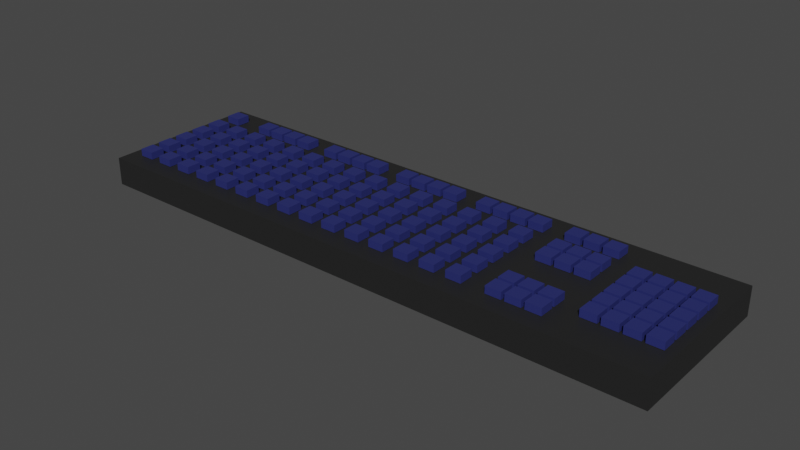 # Source: keyboard.blend  (saved by Blender 3.5.10; exported with 4.5.12 LTS)
import bpy
from mathutils import Matrix  # noqa: F401  (used for matrix-valued properties, if any)

bpy.ops.wm.read_factory_settings(use_empty=True)
scene = bpy.context.scene
scene.name = 'Scene'

# ---- materials (node trees are filled in below, after node groups)
mat_metal = bpy.data.materials.new('metal')
mat_metal.alpha_threshold = 0.0
mat_metal.use_transparent_shadow = False
mat_metal.roughness = 0.5
mat_metal.line_color = (0.0, 0.0, 0.0, 1.0)
mat_keycaps = bpy.data.materials.new('keycaps')
mat_keycaps.use_transparent_shadow = False

# ---- material node trees
mat_metal.use_nodes = True; mat_metal.node_tree.nodes.clear()
_N = mat_metal.node_tree.nodes; _L = mat_metal.node_tree.links
n0 = _N.new('ShaderNodeOutputMaterial'); n0.name = 'Material Output'; n0.location = (300, 300)
n1 = _N.new('ShaderNodeBsdfPrincipled'); n1.name = 'Principled BSDF'; n1.location = (10, 300)
n1.distribution = 'GGX'
n1.subsurface_method = 'RANDOM_WALK_SKIN'
n1.inputs[0].default_value = (0.05497, 0.05497, 0.05497, 1.0)
n1.inputs[1].default_value = 0.7323
n1.inputs[3].default_value = 1.45
n1.inputs[27].default_value = (0.0, 0.0, 0.0, 1.0)
n1.inputs[28].default_value = 1.0
_L.new(n1.outputs[0], n0.inputs[0])
n0.is_active_output = True
mat_keycaps.use_nodes = True; mat_keycaps.node_tree.nodes.clear()
_N = mat_keycaps.node_tree.nodes; _L = mat_keycaps.node_tree.links
n0 = _N.new('ShaderNodeBsdfPrincipled'); n0.name = 'Principled BSDF'; n0.location = (10, 300)
n0.distribution = 'GGX'
n0.subsurface_method = 'RANDOM_WALK_SKIN'
n0.inputs[0].default_value = (0.02111, 0.02708, 0.1424, 1.0)
n0.inputs[3].default_value = 1.45
n0.inputs[27].default_value = (0.0, 0.0, 0.0, 1.0)
n0.inputs[28].default_value = 1.0
n1 = _N.new('ShaderNodeOutputMaterial'); n1.name = 'Material Output'; n1.location = (300, 300)
_L.new(n0.outputs[0], n1.inputs[0])
n1.is_active_output = True

# ---- world
world_world = bpy.data.worlds.new('World'); scene.world = world_world
world_world.use_nodes = True; world_world.node_tree.nodes.clear()
_N = world_world.node_tree.nodes; _L = world_world.node_tree.links
n0 = _N.new('ShaderNodeOutputWorld'); n0.name = 'World Output'; n0.location = (300, 300)
n1 = _N.new('ShaderNodeBackground'); n1.name = 'Background'; n1.location = (10, 300)
n1.inputs[0].default_value = (0.05088, 0.05088, 0.05088, 1.0)
_L.new(n1.outputs[0], n0.inputs[0])
n0.is_active_output = True
world_world.color = (0.05088, 0.05088, 0.05088)
world_world.use_sun_shadow = False
world_world.sun_shadow_jitter_overblur = 0.0

# ---- meshes
me_keyboard = bpy.data.meshes.new('keyboard')
me_keyboard.from_pydata([(-0.1088, 0.03032, 0.004821), (0.1087, 0.03032, 0.004821), (0.1087, -0.03032, 0.004821), (-0.1088, -0.03032, 0.004821), (-0.1088, 0.03032, -0.005636), (0.1087, 0.03032, -0.005636), (0.1087, -0.03032, -0.005636), (-0.1088, -0.03032, -0.005636), (-0.1037, 0.01901, 0.004932), (-0.1037, 0.01901, 0.00764), (-0.1037, 0.02442, 0.004932), (-0.1037, 0.02442, 0.00764), (-0.09795, 0.01901, 0.004932), (-0.09795, 0.01901, 0.00764), (-0.09795, 0.02442, 0.004932), (-0.09795, 0.02442, 0.00764), (0.05129, 0.01901, 0.004932), (0.05129, 0.01901, 0.00764), (0.05129, 0.02442, 0.004932), (0.05129, 0.02442, 0.00764), (0.05703, 0.01901, 0.004932), (0.05703, 0.01901, 0.00764), (0.05703, 0.02442, 0.004932), (0.05703, 0.02442, 0.00764), (0.05818, 0.01901, 0.004932), (0.05818, 0.01901, 0.00764), (0.05818, 0.02442, 0.004932), (0.05818, 0.02442, 0.00764), (0.06392, 0.01901, 0.004932), (0.06392, 0.01901, 0.00764), (0.06392, 0.02442, 0.004932), (0.06392, 0.02442, 0.00764), (0.06507, 0.01901, 0.004932), (0.06507, 0.01901, 0.00764), (0.06507, 0.02442, 0.004932), (0.06507, 0.02442, 0.00764), (0.07081, 0.01901, 0.004932), (0.07081, 0.01901, 0.00764), (0.07081, 0.02442, 0.004932), (0.07081, 0.02442, 0.00764), (-0.1037, 0.008872, 0.004932), (-0.1037, 0.008872, 0.00764), (-0.1037, 0.01428, 0.004932), (-0.1037, 0.01428, 0.00764), (-0.09795, 0.008872, 0.004932), (-0.09795, 0.008872, 0.00764), (-0.09795, 0.01428, 0.004932), (-0.09795, 0.01428, 0.00764), (-0.09364, 0.008872, 0.004932), (-0.09364, 0.008872, 0.00764), (-0.09364, 0.01428, 0.004932), (-0.09364, 0.01428, 0.00764), (-0.0879, 0.008872, 0.004932), (-0.0879, 0.008872, 0.00764), (-0.0879, 0.01428, 0.004932), (-0.0879, 0.01428, 0.00764), (-0.0836, 0.008872, 0.004932), (-0.0836, 0.008872, 0.00764), (-0.0836, 0.01428, 0.004932), (-0.0836, 0.01428, 0.00764), (-0.07786, 0.008872, 0.004932), (-0.07786, 0.008872, 0.00764), (-0.07786, 0.01428, 0.004932), (-0.07786, 0.01428, 0.00764), (-0.07355, 0.008872, 0.004932), (-0.07355, 0.008872, 0.00764), (-0.07355, 0.01428, 0.004932), (-0.07355, 0.01428, 0.00764), (-0.06781, 0.008872, 0.004932), (-0.06781, 0.008872, 0.00764), (-0.06781, 0.01428, 0.004932), (-0.06781, 0.01428, 0.00764), (-0.06351, 0.008872, 0.004932), (-0.06351, 0.008872, 0.00764), (-0.06351, 0.01428, 0.004932), (-0.06351, 0.01428, 0.00764), (-0.05777, 0.008872, 0.004932), (-0.05777, 0.008872, 0.00764), (-0.05777, 0.01428, 0.004932), (-0.05777, 0.01428, 0.00764), (-0.05346, 0.008872, 0.004932), (-0.05346, 0.008872, 0.00764), (-0.05346, 0.01428, 0.004932), (-0.05346, 0.01428, 0.00764), (-0.04772, 0.008872, 0.004932), (-0.04772, 0.008872, 0.00764), (-0.04772, 0.01428, 0.004932), (-0.04772, 0.01428, 0.00764), (-0.04342, 0.008872, 0.004932), (-0.04342, 0.008872, 0.00764), (-0.04342, 0.01428, 0.004932), (-0.04342, 0.01428, 0.00764), (-0.03768, 0.008872, 0.004932), (-0.03768, 0.008872, 0.00764), (-0.03768, 0.01428, 0.004932), (-0.03768, 0.01428, 0.00764), (-0.03337, 0.008872, 0.004932), (-0.03337, 0.008872, 0.00764), (-0.03337, 0.01428, 0.004932), (-0.03337, 0.01428, 0.00764), (-0.02763, 0.008872, 0.004932), (-0.02763, 0.008872, 0.00764), (-0.02763, 0.01428, 0.004932), (-0.02763, 0.01428, 0.00764), (-0.02333, 0.008872, 0.004932), (-0.02333, 0.008872, 0.00764), (-0.02333, 0.01428, 0.004932), (-0.02333, 0.01428, 0.00764), (-0.01759, 0.008872, 0.004932), (-0.01759, 0.008872, 0.00764), (-0.01759, 0.01428, 0.004932), (-0.01759, 0.01428, 0.00764), (-0.01328, 0.008872, 0.004932), (-0.01328, 0.008872, 0.00764), (-0.01328, 0.01428, 0.004932), (-0.01328, 0.01428, 0.00764), (-0.007542, 0.008872, 0.004932), (-0.007542, 0.008872, 0.00764), (-0.007542, 0.01428, 0.004932), (-0.007542, 0.01428, 0.00764), (-0.003237, 0.008872, 0.004932), (-0.003237, 0.008872, 0.00764), (-0.003237, 0.01428, 0.004932), (-0.003237, 0.01428, 0.00764), (0.002503, 0.008872, 0.004932), (0.002503, 0.008872, 0.00764), (0.002503, 0.01428, 0.004932), (0.002503, 0.01428, 0.00764), (0.006808, 0.008872, 0.004932), (0.006808, 0.008872, 0.00764), (0.006808, 0.01428, 0.004932), (0.006808, 0.01428, 0.00764), (0.01255, 0.008872, 0.004932), (0.01255, 0.008872, 0.00764), (0.01255, 0.01428, 0.004932), (0.01255, 0.01428, 0.00764), (0.01685, 0.008872, 0.004932), (0.01685, 0.008872, 0.00764), (0.01685, 0.01428, 0.004932), (0.01685, 0.01428, 0.00764), (0.02259, 0.008872, 0.004932), (0.02259, 0.008872, 0.00764), (0.02259, 0.01428, 0.004932), (0.02259, 0.01428, 0.00764), (0.0269, 0.008872, 0.004932), (0.0269, 0.008872, 0.00764), (0.0269, 0.01428, 0.004932), (0.0269, 0.01428, 0.00764), (0.03264, 0.008872, 0.004932), (0.03264, 0.008872, 0.00764), (0.03264, 0.01428, 0.004932), (0.03264, 0.01428, 0.00764), (0.03694, 0.008872, 0.004932), (0.03694, 0.008872, 0.00764), (0.03694, 0.01428, 0.004932), (0.03694, 0.01428, 0.00764), (0.04268, 0.008872, 0.004932), (0.04268, 0.008872, 0.00764), (0.04268, 0.01428, 0.004932), (0.04268, 0.01428, 0.00764), (-0.1037, 0.0007583, 0.004932), (-0.1037, 0.0007583, 0.00764), (-0.1037, 0.006168, 0.004932), (-0.1037, 0.006168, 0.00764), (-0.09795, 0.0007583, 0.004932), (-0.09795, 0.0007583, 0.00764), (-0.09795, 0.006168, 0.004932), (-0.09795, 0.006168, 0.00764), (-0.09364, 0.0007583, 0.004932), (-0.09364, 0.0007583, 0.00764), (-0.09364, 0.006168, 0.004932), (-0.09364, 0.006168, 0.00764), (-0.0879, 0.0007583, 0.004932), (-0.0879, 0.0007583, 0.00764), (-0.0879, 0.006168, 0.004932), (-0.0879, 0.006168, 0.00764), (-0.0836, 0.0007583, 0.004932), (-0.0836, 0.0007583, 0.00764), (-0.0836, 0.006168, 0.004932), (-0.0836, 0.006168, 0.00764), (-0.07786, 0.0007583, 0.004932), (-0.07786, 0.0007583, 0.00764), (-0.07786, 0.006168, 0.004932), (-0.07786, 0.006168, 0.00764), (-0.07355, 0.0007583, 0.004932), (-0.07355, 0.0007583, 0.00764), (-0.07355, 0.006168, 0.004932), (-0.07355, 0.006168, 0.00764), (-0.06781, 0.0007583, 0.004932), (-0.06781, 0.0007583, 0.00764), (-0.06781, 0.006168, 0.004932), (-0.06781, 0.006168, 0.00764), (-0.06351, 0.0007583, 0.004932), (-0.06351, 0.0007583, 0.00764), (-0.06351, 0.006168, 0.004932), (-0.06351, 0.006168, 0.00764), (-0.05777, 0.0007583, 0.004932), (-0.05777, 0.0007583, 0.00764), (-0.05777, 0.006168, 0.004932), (-0.05777, 0.006168, 0.00764), (-0.05346, 0.0007583, 0.004932), (-0.05346, 0.0007583, 0.00764), (-0.05346, 0.006168, 0.004932), (-0.05346, 0.006168, 0.00764), (-0.04772, 0.0007583, 0.004932), (-0.04772, 0.0007583, 0.00764), (-0.04772, 0.006168, 0.004932), (-0.04772, 0.006168, 0.00764), (-0.04342, 0.0007583, 0.004932), (-0.04342, 0.0007583, 0.00764), (-0.04342, 0.006168, 0.004932), (-0.04342, 0.006168, 0.00764), (-0.03768, 0.0007583, 0.004932), (-0.03768, 0.0007583, 0.00764), (-0.03768, 0.006168, 0.004932), (-0.03768, 0.006168, 0.00764), (-0.03337, 0.0007583, 0.004932), (-0.03337, 0.0007583, 0.00764), (-0.03337, 0.006168, 0.004932), (-0.03337, 0.006168, 0.00764), (-0.02763, 0.0007583, 0.004932), (-0.02763, 0.0007583, 0.00764), (-0.02763, 0.006168, 0.004932), (-0.02763, 0.006168, 0.00764), (-0.02333, 0.0007583, 0.004932), (-0.02333, 0.0007583, 0.00764), (-0.02333, 0.006168, 0.004932), (-0.02333, 0.006168, 0.00764), (-0.01759, 0.0007583, 0.004932), (-0.01759, 0.0007583, 0.00764), (-0.01759, 0.006168, 0.004932), (-0.01759, 0.006168, 0.00764), (-0.01328, 0.0007583, 0.004932), (-0.01328, 0.0007583, 0.00764), (-0.01328, 0.006168, 0.004932), (-0.01328, 0.006168, 0.00764), (-0.007542, 0.0007583, 0.004932), (-0.007542, 0.0007583, 0.00764), (-0.007542, 0.006168, 0.004932), (-0.007542, 0.006168, 0.00764), (-0.003237, 0.0007583, 0.004932), (-0.003237, 0.0007583, 0.00764), (-0.003237, 0.006168, 0.004932), (-0.003237, 0.006168, 0.00764), (0.002503, 0.0007583, 0.004932), (0.002503, 0.0007583, 0.00764), (0.002503, 0.006168, 0.004932), (0.002503, 0.006168, 0.00764), (0.006808, 0.0007583, 0.004932), (0.006808, 0.0007583, 0.00764), (0.006808, 0.006168, 0.004932), (0.006808, 0.006168, 0.00764), (0.01255, 0.0007583, 0.004932), (0.01255, 0.0007583, 0.00764), (0.01255, 0.006168, 0.004932), (0.01255, 0.006168, 0.00764), (0.01685, 0.0007583, 0.004932), (0.01685, 0.0007583, 0.00764), (0.01685, 0.006168, 0.004932), (0.01685, 0.006168, 0.00764), (0.02259, 0.0007583, 0.004932), (0.02259, 0.0007583, 0.00764), (0.02259, 0.006168, 0.004932), (0.02259, 0.006168, 0.00764), (0.0269, 0.0007583, 0.004932), (0.0269, 0.0007583, 0.00764), (0.0269, 0.006168, 0.004932), (0.0269, 0.006168, 0.00764), (0.03264, 0.0007583, 0.004932), (0.03264, 0.0007583, 0.00764), (0.03264, 0.006168, 0.004932), (0.03264, 0.006168, 0.00764), (0.03694, 0.0007583, 0.004932), (0.03694, 0.0007583, 0.00764), (0.03694, 0.006168, 0.004932), (0.03694, 0.006168, 0.00764), (0.04268, 0.0007583, 0.004932), (0.04268, 0.0007583, 0.00764), (0.04268, 0.006168, 0.004932), (0.04268, 0.006168, 0.00764), (-0.1037, -0.007356, 0.004932), (-0.1037, -0.007356, 0.00764), (-0.1037, -0.001946, 0.004932), (-0.1037, -0.001946, 0.00764), (-0.09795, -0.007356, 0.004932), (-0.09795, -0.007356, 0.00764), (-0.09795, -0.001946, 0.004932), (-0.09795, -0.001946, 0.00764), (-0.09364, -0.007356, 0.004932), (-0.09364, -0.007356, 0.00764), (-0.09364, -0.001946, 0.004932), (-0.09364, -0.001946, 0.00764), (-0.0879, -0.007356, 0.004932), (-0.0879, -0.007356, 0.00764), (-0.0879, -0.001946, 0.004932), (-0.0879, -0.001946, 0.00764), (-0.0836, -0.007356, 0.004932), (-0.0836, -0.007356, 0.00764), (-0.0836, -0.001946, 0.004932), (-0.0836, -0.001946, 0.00764), (-0.07786, -0.007356, 0.004932), (-0.07786, -0.007356, 0.00764), (-0.07786, -0.001946, 0.004932), (-0.07786, -0.001946, 0.00764), (-0.07355, -0.007356, 0.004932), (-0.07355, -0.007356, 0.00764), (-0.07355, -0.001946, 0.004932), (-0.07355, -0.001946, 0.00764), (-0.06781, -0.007356, 0.004932), (-0.06781, -0.007356, 0.00764), (-0.06781, -0.001946, 0.004932), (-0.06781, -0.001946, 0.00764), (-0.06351, -0.007356, 0.004932), (-0.06351, -0.007356, 0.00764), (-0.06351, -0.001946, 0.004932), (-0.06351, -0.001946, 0.00764), (-0.05777, -0.007356, 0.004932), (-0.05777, -0.007356, 0.00764), (-0.05777, -0.001946, 0.004932), (-0.05777, -0.001946, 0.00764), (-0.05346, -0.007356, 0.004932), (-0.05346, -0.007356, 0.00764), (-0.05346, -0.001946, 0.004932), (-0.05346, -0.001946, 0.00764), (-0.04772, -0.007356, 0.004932), (-0.04772, -0.007356, 0.00764), (-0.04772, -0.001946, 0.004932), (-0.04772, -0.001946, 0.00764), (-0.04342, -0.007356, 0.004932), (-0.04342, -0.007356, 0.00764), (-0.04342, -0.001946, 0.004932), (-0.04342, -0.001946, 0.00764), (-0.03768, -0.007356, 0.004932), (-0.03768, -0.007356, 0.00764), (-0.03768, -0.001946, 0.004932), (-0.03768, -0.001946, 0.00764), (-0.03337, -0.007356, 0.004932), (-0.03337, -0.007356, 0.00764), (-0.03337, -0.001946, 0.004932), (-0.03337, -0.001946, 0.00764), (-0.02763, -0.007356, 0.004932), (-0.02763, -0.007356, 0.00764), (-0.02763, -0.001946, 0.004932), (-0.02763, -0.001946, 0.00764), (-0.02333, -0.007356, 0.004932), (-0.02333, -0.007356, 0.00764), (-0.02333, -0.001946, 0.004932), (-0.02333, -0.001946, 0.00764), (-0.01759, -0.007356, 0.004932), (-0.01759, -0.007356, 0.00764), (-0.01759, -0.001946, 0.004932), (-0.01759, -0.001946, 0.00764), (-0.01328, -0.007356, 0.004932), (-0.01328, -0.007356, 0.00764), (-0.01328, -0.001946, 0.004932), (-0.01328, -0.001946, 0.00764), (-0.007542, -0.007356, 0.004932), (-0.007542, -0.007356, 0.00764), (-0.007542, -0.001946, 0.004932), (-0.007542, -0.001946, 0.00764), (-0.003237, -0.007356, 0.004932), (-0.003237, -0.007356, 0.00764), (-0.003237, -0.001946, 0.004932), (-0.003237, -0.001946, 0.00764), (0.002503, -0.007356, 0.004932), (0.002503, -0.007356, 0.00764), (0.002503, -0.001946, 0.004932), (0.002503, -0.001946, 0.00764), (0.006808, -0.007356, 0.004932), (0.006808, -0.007356, 0.00764), (0.006808, -0.001946, 0.004932), (0.006808, -0.001946, 0.00764), (0.01255, -0.007356, 0.004932), (0.01255, -0.007356, 0.00764), (0.01255, -0.001946, 0.004932), (0.01255, -0.001946, 0.00764), (0.01685, -0.007356, 0.004932), (0.01685, -0.007356, 0.00764), (0.01685, -0.001946, 0.004932), (0.01685, -0.001946, 0.00764), (0.02259, -0.007356, 0.004932), (0.02259, -0.007356, 0.00764), (0.02259, -0.001946, 0.004932), (0.02259, -0.001946, 0.00764), (0.0269, -0.007356, 0.004932), (0.0269, -0.007356, 0.00764), (0.0269, -0.001946, 0.004932), (0.0269, -0.001946, 0.00764), (0.03264, -0.007356, 0.004932), (0.03264, -0.007356, 0.00764), (0.03264, -0.001946, 0.004932), (0.03264, -0.001946, 0.00764), (0.03694, -0.007356, 0.004932), (0.03694, -0.007356, 0.00764), (0.03694, -0.001946, 0.004932), (0.03694, -0.001946, 0.00764), (0.04268, -0.007356, 0.004932), (0.04268, -0.007356, 0.00764), (0.04268, -0.001946, 0.004932), (0.04268, -0.001946, 0.00764), (-0.1037, -0.01547, 0.004932), (-0.1037, -0.01547, 0.00764), (-0.1037, -0.01006, 0.004932), (-0.1037, -0.01006, 0.00764), (-0.09795, -0.01547, 0.004932), (-0.09795, -0.01547, 0.00764), (-0.09795, -0.01006, 0.004932), (-0.09795, -0.01006, 0.00764), (-0.09364, -0.01547, 0.004932), (-0.09364, -0.01547, 0.00764), (-0.09364, -0.01006, 0.004932), (-0.09364, -0.01006, 0.00764), (-0.0879, -0.01547, 0.004932), (-0.0879, -0.01547, 0.00764), (-0.0879, -0.01006, 0.004932), (-0.0879, -0.01006, 0.00764), (-0.0836, -0.01547, 0.004932), (-0.0836, -0.01547, 0.00764), (-0.0836, -0.01006, 0.004932), (-0.0836, -0.01006, 0.00764), (-0.07786, -0.01547, 0.004932), (-0.07786, -0.01547, 0.00764), (-0.07786, -0.01006, 0.004932), (-0.07786, -0.01006, 0.00764), (-0.07355, -0.01547, 0.004932), (-0.07355, -0.01547, 0.00764), (-0.07355, -0.01006, 0.004932), (-0.07355, -0.01006, 0.00764), (-0.06781, -0.01547, 0.004932), (-0.06781, -0.01547, 0.00764), (-0.06781, -0.01006, 0.004932), (-0.06781, -0.01006, 0.00764), (-0.06351, -0.01547, 0.004932), (-0.06351, -0.01547, 0.00764), (-0.06351, -0.01006, 0.004932), (-0.06351, -0.01006, 0.00764), (-0.05777, -0.01547, 0.004932), (-0.05777, -0.01547, 0.00764), (-0.05777, -0.01006, 0.004932), (-0.05777, -0.01006, 0.00764), (-0.05346, -0.01547, 0.004932), (-0.05346, -0.01547, 0.00764), (-0.05346, -0.01006, 0.004932), (-0.05346, -0.01006, 0.00764), (-0.04772, -0.01547, 0.004932), (-0.04772, -0.01547, 0.00764), (-0.04772, -0.01006, 0.004932), (-0.04772, -0.01006, 0.00764), (-0.04342, -0.01547, 0.004932), (-0.04342, -0.01547, 0.00764), (-0.04342, -0.01006, 0.004932), (-0.04342, -0.01006, 0.00764), (-0.03768, -0.01547, 0.004932), (-0.03768, -0.01547, 0.00764), (-0.03768, -0.01006, 0.004932), (-0.03768, -0.01006, 0.00764), (-0.03337, -0.01547, 0.004932), (-0.03337, -0.01547, 0.00764), (-0.03337, -0.01006, 0.004932), (-0.03337, -0.01006, 0.00764), (-0.02763, -0.01547, 0.004932), (-0.02763, -0.01547, 0.00764), (-0.02763, -0.01006, 0.004932), (-0.02763, -0.01006, 0.00764), (-0.02333, -0.01547, 0.004932), (-0.02333, -0.01547, 0.00764), (-0.02333, -0.01006, 0.004932), (-0.02333, -0.01006, 0.00764), (-0.01759, -0.01547, 0.004932), (-0.01759, -0.01547, 0.00764), (-0.01759, -0.01006, 0.004932), (-0.01759, -0.01006, 0.00764), (-0.01328, -0.01547, 0.004932), (-0.01328, -0.01547, 0.00764), (-0.01328, -0.01006, 0.004932), (-0.01328, -0.01006, 0.00764), (-0.007542, -0.01547, 0.004932), (-0.007542, -0.01547, 0.00764), (-0.007542, -0.01006, 0.004932), (-0.007542, -0.01006, 0.00764), (-0.003237, -0.01547, 0.004932), (-0.003237, -0.01547, 0.00764), (-0.003237, -0.01006, 0.004932), (-0.003237, -0.01006, 0.00764), (0.002503, -0.01547, 0.004932), (0.002503, -0.01547, 0.00764), (0.002503, -0.01006, 0.004932), (0.002503, -0.01006, 0.00764), (0.006808, -0.01547, 0.004932), (0.006808, -0.01547, 0.00764), (0.006808, -0.01006, 0.004932), (0.006808, -0.01006, 0.00764), (0.01255, -0.01547, 0.004932), (0.01255, -0.01547, 0.00764), (0.01255, -0.01006, 0.004932), (0.01255, -0.01006, 0.00764), (0.01685, -0.01547, 0.004932), (0.01685, -0.01547, 0.00764), (0.01685, -0.01006, 0.004932), (0.01685, -0.01006, 0.00764), (0.02259, -0.01547, 0.004932), (0.02259, -0.01547, 0.00764), (0.02259, -0.01006, 0.004932), (0.02259, -0.01006, 0.00764), (0.0269, -0.01547, 0.004932), (0.0269, -0.01547, 0.00764), (0.0269, -0.01006, 0.004932), (0.0269, -0.01006, 0.00764), (0.03264, -0.01547, 0.004932), (0.03264, -0.01547, 0.00764), (0.03264, -0.01006, 0.004932), (0.03264, -0.01006, 0.00764), (0.03694, -0.01547, 0.004932), (0.03694, -0.01547, 0.00764), (0.03694, -0.01006, 0.004932), (0.03694, -0.01006, 0.00764), (0.04268, -0.01547, 0.004932), (0.04268, -0.01547, 0.00764), (0.04268, -0.01006, 0.004932), (0.04268, -0.01006, 0.00764), (-0.1037, -0.02358, 0.004932), (-0.1037, -0.02358, 0.00764), (-0.1037, -0.01817, 0.004932), (-0.1037, -0.01817, 0.00764), (-0.09795, -0.02358, 0.004932), (-0.09795, -0.02358, 0.00764), (-0.09795, -0.01817, 0.004932), (-0.09795, -0.01817, 0.00764), (-0.09364, -0.02358, 0.004932), (-0.09364, -0.02358, 0.00764), (-0.09364, -0.01817, 0.004932), (-0.09364, -0.01817, 0.00764), (-0.0879, -0.02358, 0.004932), (-0.0879, -0.02358, 0.00764), (-0.0879, -0.01817, 0.004932), (-0.0879, -0.01817, 0.00764), (-0.0836, -0.02358, 0.004932), (-0.0836, -0.02358, 0.00764), (-0.0836, -0.01817, 0.004932), (-0.0836, -0.01817, 0.00764), (-0.07786, -0.02358, 0.004932), (-0.07786, -0.02358, 0.00764), (-0.07786, -0.01817, 0.004932), (-0.07786, -0.01817, 0.00764), (-0.07355, -0.02358, 0.004932), (-0.07355, -0.02358, 0.00764), (-0.07355, -0.01817, 0.004932), (-0.07355, -0.01817, 0.00764), (-0.06781, -0.02358, 0.004932), (-0.06781, -0.02358, 0.00764), (-0.06781, -0.01817, 0.004932), (-0.06781, -0.01817, 0.00764), (-0.06351, -0.02358, 0.004932), (-0.06351, -0.02358, 0.00764), (-0.06351, -0.01817, 0.004932), (-0.06351, -0.01817, 0.00764), (-0.05777, -0.02358, 0.004932), (-0.05777, -0.02358, 0.00764), (-0.05777, -0.01817, 0.004932), (-0.05777, -0.01817, 0.00764), (-0.05346, -0.02358, 0.004932), (-0.05346, -0.02358, 0.00764), (-0.05346, -0.01817, 0.004932), (-0.05346, -0.01817, 0.00764), (-0.04772, -0.02358, 0.004932), (-0.04772, -0.02358, 0.00764), (-0.04772, -0.01817, 0.004932), (-0.04772, -0.01817, 0.00764), (-0.04342, -0.02358, 0.004932), (-0.04342, -0.02358, 0.00764), (-0.04342, -0.01817, 0.004932), (-0.04342, -0.01817, 0.00764), (-0.03768, -0.02358, 0.004932), (-0.03768, -0.02358, 0.00764), (-0.03768, -0.01817, 0.004932), (-0.03768, -0.01817, 0.00764), (-0.03337, -0.02358, 0.004932), (-0.03337, -0.02358, 0.00764), (-0.03337, -0.01817, 0.004932), (-0.03337, -0.01817, 0.00764), (-0.02763, -0.02358, 0.004932), (-0.02763, -0.02358, 0.00764), (-0.02763, -0.01817, 0.004932), (-0.02763, -0.01817, 0.00764), (-0.02333, -0.02358, 0.004932), (-0.02333, -0.02358, 0.00764), (-0.02333, -0.01817, 0.004932), (-0.02333, -0.01817, 0.00764), (-0.01759, -0.02358, 0.004932), (-0.01759, -0.02358, 0.00764), (-0.01759, -0.01817, 0.004932), (-0.01759, -0.01817, 0.00764), (-0.01328, -0.02358, 0.004932), (-0.01328, -0.02358, 0.00764), (-0.01328, -0.01817, 0.004932), (-0.01328, -0.01817, 0.00764), (-0.007542, -0.02358, 0.004932), (-0.007542, -0.02358, 0.00764), (-0.007542, -0.01817, 0.004932), (-0.007542, -0.01817, 0.00764), (-0.003237, -0.02358, 0.004932), (-0.003237, -0.02358, 0.00764), (-0.003237, -0.01817, 0.004932), (-0.003237, -0.01817, 0.00764), (0.002503, -0.02358, 0.004932), (0.002503, -0.02358, 0.00764), (0.002503, -0.01817, 0.004932), (0.002503, -0.01817, 0.00764), (0.006808, -0.02358, 0.004932), (0.006808, -0.02358, 0.00764), (0.006808, -0.01817, 0.004932), (0.006808, -0.01817, 0.00764), (0.01255, -0.02358, 0.004932), (0.01255, -0.02358, 0.00764), (0.01255, -0.01817, 0.004932), (0.01255, -0.01817, 0.00764), (0.01685, -0.02358, 0.004932), (0.01685, -0.02358, 0.00764), (0.01685, -0.01817, 0.004932), (0.01685, -0.01817, 0.00764), (0.02259, -0.02358, 0.004932), (0.02259, -0.02358, 0.00764), (0.02259, -0.01817, 0.004932), (0.02259, -0.01817, 0.00764), (0.0269, -0.02358, 0.004932), (0.0269, -0.02358, 0.00764), (0.0269, -0.01817, 0.004932), (0.0269, -0.01817, 0.00764), (0.03264, -0.02358, 0.004932), (0.03264, -0.02358, 0.00764), (0.03264, -0.01817, 0.004932), (0.03264, -0.01817, 0.00764), (0.03694, -0.02358, 0.004932), (0.03694, -0.02358, 0.00764), (0.03694, -0.01817, 0.004932), (0.03694, -0.01817, 0.00764), (0.04268, -0.02358, 0.004932), (0.04268, -0.02358, 0.00764), (0.04268, -0.01817, 0.004932), (0.04268, -0.01817, 0.00764), (-0.08647, 0.01901, 0.004932), (-0.08647, 0.01901, 0.00764), (-0.08647, 0.02442, 0.004932), (-0.08647, 0.02442, 0.00764), (-0.08073, 0.01901, 0.004932), (-0.08073, 0.01901, 0.00764), (-0.08073, 0.02442, 0.004932), (-0.08073, 0.02442, 0.00764), (-0.07958, 0.01901, 0.004932), (-0.07958, 0.01901, 0.00764), (-0.07958, 0.02442, 0.004932), (-0.07958, 0.02442, 0.00764), (-0.07384, 0.01901, 0.004932), (-0.07384, 0.01901, 0.00764), (-0.07384, 0.02442, 0.004932), (-0.07384, 0.02442, 0.00764), (-0.07269, 0.01901, 0.004932), (-0.07269, 0.01901, 0.00764), (-0.07269, 0.02442, 0.004932), (-0.07269, 0.02442, 0.00764), (-0.06695, 0.01901, 0.004932), (-0.06695, 0.01901, 0.00764), (-0.06695, 0.02442, 0.004932), (-0.06695, 0.02442, 0.00764), (-0.0658, 0.01901, 0.004932), (-0.0658, 0.01901, 0.00764), (-0.0658, 0.02442, 0.004932), (-0.0658, 0.02442, 0.00764), (-0.06006, 0.01901, 0.004932), (-0.06006, 0.01901, 0.00764), (-0.06006, 0.02442, 0.004932), (-0.06006, 0.02442, 0.00764), (-0.05203, 0.01901, 0.004932), (-0.05203, 0.01901, 0.00764), (-0.05203, 0.02442, 0.004932), (-0.05203, 0.02442, 0.00764), (-0.04629, 0.01901, 0.004932), (-0.04629, 0.01901, 0.00764), (-0.04629, 0.02442, 0.004932), (-0.04629, 0.02442, 0.00764), (-0.04514, 0.01901, 0.004932), (-0.04514, 0.01901, 0.00764), (-0.04514, 0.02442, 0.004932), (-0.04514, 0.02442, 0.00764), (-0.0394, 0.01901, 0.004932), (-0.0394, 0.01901, 0.00764), (-0.0394, 0.02442, 0.004932), (-0.0394, 0.02442, 0.00764), (-0.03825, 0.01901, 0.004932), (-0.03825, 0.01901, 0.00764), (-0.03825, 0.02442, 0.004932), (-0.03825, 0.02442, 0.00764), (-0.03251, 0.01901, 0.004932), (-0.03251, 0.01901, 0.00764), (-0.03251, 0.02442, 0.004932), (-0.03251, 0.02442, 0.00764), (-0.03136, 0.01901, 0.004932), (-0.03136, 0.01901, 0.00764), (-0.03136, 0.02442, 0.004932), (-0.03136, 0.02442, 0.00764), (-0.02562, 0.01901, 0.004932), (-0.02562, 0.01901, 0.00764), (-0.02562, 0.02442, 0.004932), (-0.02562, 0.02442, 0.00764), (-0.01759, 0.01901, 0.004932), (-0.01759, 0.01901, 0.00764), (-0.01759, 0.02442, 0.004932), (-0.01759, 0.02442, 0.00764), (-0.01185, 0.01901, 0.004932), (-0.01185, 0.01901, 0.00764), (-0.01185, 0.02442, 0.004932), (-0.01185, 0.02442, 0.00764), (-0.0107, 0.01901, 0.004932), (-0.0107, 0.01901, 0.00764), (-0.0107, 0.02442, 0.004932), (-0.0107, 0.02442, 0.00764), (-0.004959, 0.01901, 0.004932), (-0.004959, 0.01901, 0.00764), (-0.004959, 0.02442, 0.004932), (-0.004959, 0.02442, 0.00764), (-0.003811, 0.01901, 0.004932), (-0.003811, 0.01901, 0.00764), (-0.003811, 0.02442, 0.004932), (-0.003811, 0.02442, 0.00764), (0.001929, 0.01901, 0.004932), (0.001929, 0.01901, 0.00764), (0.001929, 0.02442, 0.004932), (0.001929, 0.02442, 0.00764), (0.003077, 0.01901, 0.004932), (0.003077, 0.01901, 0.00764), (0.003077, 0.02442, 0.004932), (0.003077, 0.02442, 0.00764), (0.008817, 0.01901, 0.004932), (0.008817, 0.01901, 0.00764), (0.008817, 0.02442, 0.004932), (0.008817, 0.02442, 0.00764), (0.01685, 0.01901, 0.004932), (0.01685, 0.01901, 0.00764), (0.01685, 0.02442, 0.004932), (0.01685, 0.02442, 0.00764), (0.02259, 0.01901, 0.004932), (0.02259, 0.01901, 0.00764), (0.02259, 0.02442, 0.004932), (0.02259, 0.02442, 0.00764), (0.02374, 0.01901, 0.004932), (0.02374, 0.01901, 0.00764), (0.02374, 0.02442, 0.004932), (0.02374, 0.02442, 0.00764), (0.02948, 0.01901, 0.004932), (0.02948, 0.01901, 0.00764), (0.02948, 0.02442, 0.004932), (0.02948, 0.02442, 0.00764), (0.03063, 0.01901, 0.004932), (0.03063, 0.01901, 0.00764), (0.03063, 0.02442, 0.004932), (0.03063, 0.02442, 0.00764), (0.03637, 0.01901, 0.004932), (0.03637, 0.01901, 0.00764), (0.03637, 0.02442, 0.004932), (0.03637, 0.02442, 0.00764), (0.03752, 0.01901, 0.004932), (0.03752, 0.01901, 0.00764), (0.03752, 0.02442, 0.004932), (0.03752, 0.02442, 0.00764), (0.04326, 0.01901, 0.004932), (0.04326, 0.01901, 0.00764), (0.04326, 0.02442, 0.004932), (0.04326, 0.02442, 0.00764), (0.05129, 0.008872, 0.004932), (0.05129, 0.008872, 0.00764), (0.05129, 0.01428, 0.004932), (0.05129, 0.01428, 0.00764), (0.05703, 0.008872, 0.004932), (0.05703, 0.008872, 0.00764), (0.05703, 0.01428, 0.004932), (0.05703, 0.01428, 0.00764), (0.05818, 0.008872, 0.004932), (0.05818, 0.008872, 0.00764), (0.05818, 0.01428, 0.004932), (0.05818, 0.01428, 0.00764), (0.06392, 0.008872, 0.004932), (0.06392, 0.008872, 0.00764), (0.06392, 0.01428, 0.004932), (0.06392, 0.01428, 0.00764), (0.06507, 0.008872, 0.004932), (0.06507, 0.008872, 0.00764), (0.06507, 0.01428, 0.004932), (0.06507, 0.01428, 0.00764), (0.07081, 0.008872, 0.004932), (0.07081, 0.008872, 0.00764), (0.07081, 0.01428, 0.004932), (0.07081, 0.01428, 0.00764), (0.05129, 0.002381, 0.004932), (0.05129, 0.002381, 0.00764), (0.05129, 0.00779, 0.004932), (0.05129, 0.00779, 0.00764), (0.05703, 0.002381, 0.004932), (0.05703, 0.002381, 0.00764), (0.05703, 0.00779, 0.004932), (0.05703, 0.00779, 0.00764), (0.05818, 0.002381, 0.004932), (0.05818, 0.002381, 0.00764), (0.05818, 0.00779, 0.004932), (0.05818, 0.00779, 0.00764), (0.06392, 0.002381, 0.004932), (0.06392, 0.002381, 0.00764), (0.06392, 0.00779, 0.004932), (0.06392, 0.00779, 0.00764), (0.06507, 0.002381, 0.004932), (0.06507, 0.002381, 0.00764), (0.06507, 0.00779, 0.004932), (0.06507, 0.00779, 0.00764), (0.07081, 0.002381, 0.004932), (0.07081, 0.002381, 0.00764), (0.07081, 0.00779, 0.004932), (0.07081, 0.00779, 0.00764), (0.05129, -0.01709, 0.004932), (0.05129, -0.01709, 0.00764), (0.05129, -0.01168, 0.004932), (0.05129, -0.01168, 0.00764), (0.05703, -0.01709, 0.004932), (0.05703, -0.01709, 0.00764), (0.05703, -0.01168, 0.004932), (0.05703, -0.01168, 0.00764), (0.05818, -0.01709, 0.004932), (0.05818, -0.01709, 0.00764), (0.05818, -0.01168, 0.004932), (0.05818, -0.01168, 0.00764), (0.06392, -0.01709, 0.004932), (0.06392, -0.01709, 0.00764), (0.06392, -0.01168, 0.004932), (0.06392, -0.01168, 0.00764), (0.06507, -0.01709, 0.004932), (0.06507, -0.01709, 0.00764), (0.06507, -0.01168, 0.004932), (0.06507, -0.01168, 0.00764), (0.07081, -0.01709, 0.004932), (0.07081, -0.01709, 0.00764), (0.07081, -0.01168, 0.004932), (0.07081, -0.01168, 0.00764), (0.05129, -0.02358, 0.004932), (0.05129, -0.02358, 0.00764), (0.05129, -0.01817, 0.004932), (0.05129, -0.01817, 0.00764), (0.05703, -0.02358, 0.004932), (0.05703, -0.02358, 0.00764), (0.05703, -0.01817, 0.004932), (0.05703, -0.01817, 0.00764), (0.05818, -0.02358, 0.004932), (0.05818, -0.02358, 0.00764), (0.05818, -0.01817, 0.004932), (0.05818, -0.01817, 0.00764), (0.06392, -0.02358, 0.004932), (0.06392, -0.02358, 0.00764), (0.06392, -0.01817, 0.004932), (0.06392, -0.01817, 0.00764), (0.06507, -0.02358, 0.004932), (0.06507, -0.02358, 0.00764), (0.06507, -0.01817, 0.004932), (0.06507, -0.01817, 0.00764), (0.07081, -0.02358, 0.004932), (0.07081, -0.02358, 0.00764), (0.07081, -0.01817, 0.004932), (0.07081, -0.01817, 0.00764), (0.07892, 0.008872, 0.004932), (0.07892, 0.008872, 0.00764), (0.07892, 0.01428, 0.004932), (0.07892, 0.01428, 0.00764), (0.08466, 0.008872, 0.004932), (0.08466, 0.008872, 0.00764), (0.08466, 0.01428, 0.004932), (0.08466, 0.01428, 0.00764), (0.08581, 0.008872, 0.004932), (0.08581, 0.008872, 0.00764), (0.08581, 0.01428, 0.004932), (0.08581, 0.01428, 0.00764), (0.09155, 0.008872, 0.004932), (0.09155, 0.008872, 0.00764), (0.09155, 0.01428, 0.004932), (0.09155, 0.01428, 0.00764), (0.0927, 0.008872, 0.004932), (0.0927, 0.008872, 0.00764), (0.0927, 0.01428, 0.004932), (0.0927, 0.01428, 0.00764), (0.09844, 0.008872, 0.004932), (0.09844, 0.008872, 0.00764), (0.09844, 0.01428, 0.004932), (0.09844, 0.01428, 0.00764), (0.09958, 0.008872, 0.004932), (0.09958, 0.008872, 0.00764), (0.09958, 0.01428, 0.004932), (0.09958, 0.01428, 0.00764), (0.1053, 0.008872, 0.004932), (0.1053, 0.008872, 0.00764), (0.1053, 0.01428, 0.004932), (0.1053, 0.01428, 0.00764), (0.07892, 0.002381, 0.004932), (0.07892, 0.002381, 0.00764), (0.07892, 0.00779, 0.004932), (0.07892, 0.00779, 0.00764), (0.08466, 0.002381, 0.004932), (0.08466, 0.002381, 0.00764), (0.08466, 0.00779, 0.004932), (0.08466, 0.00779, 0.00764), (0.08581, 0.002381, 0.004932), (0.08581, 0.002381, 0.00764), (0.08581, 0.00779, 0.004932), (0.08581, 0.00779, 0.00764), (0.09155, 0.002381, 0.004932), (0.09155, 0.002381, 0.00764), (0.09155, 0.00779, 0.004932), (0.09155, 0.00779, 0.00764), (0.0927, 0.002381, 0.004932), (0.0927, 0.002381, 0.00764), (0.0927, 0.00779, 0.004932), (0.0927, 0.00779, 0.00764), (0.09844, 0.002381, 0.004932), (0.09844, 0.002381, 0.00764), (0.09844, 0.00779, 0.004932), (0.09844, 0.00779, 0.00764), (0.09958, 0.002381, 0.004932), (0.09958, 0.002381, 0.00764), (0.09958, 0.00779, 0.004932), (0.09958, 0.00779, 0.00764), (0.1053, 0.002381, 0.004932), (0.1053, 0.002381, 0.00764), (0.1053, 0.00779, 0.004932), (0.1053, 0.00779, 0.00764), (0.07892, -0.00411, 0.004932), (0.07892, -0.00411, 0.00764), (0.07892, 0.001299, 0.004932), (0.07892, 0.001299, 0.00764), (0.08466, -0.00411, 0.004932), (0.08466, -0.00411, 0.00764), (0.08466, 0.001299, 0.004932), (0.08466, 0.001299, 0.00764), (0.08581, -0.00411, 0.004932), (0.08581, -0.00411, 0.00764), (0.08581, 0.001299, 0.004932), (0.08581, 0.001299, 0.00764), (0.09155, -0.00411, 0.004932), (0.09155, -0.00411, 0.00764), (0.09155, 0.001299, 0.004932), (0.09155, 0.001299, 0.00764), (0.0927, -0.00411, 0.004932), (0.0927, -0.00411, 0.00764), (0.0927, 0.001299, 0.004932), (0.0927, 0.001299, 0.00764), (0.09844, -0.00411, 0.004932), (0.09844, -0.00411, 0.00764), (0.09844, 0.001299, 0.004932), (0.09844, 0.001299, 0.00764), (0.09958, -0.00411, 0.004932), (0.09958, -0.00411, 0.00764), (0.09958, 0.001299, 0.004932), (0.09958, 0.001299, 0.00764), (0.1053, -0.00411, 0.004932), (0.1053, -0.00411, 0.00764), (0.1053, 0.001299, 0.004932), (0.1053, 0.001299, 0.00764), (0.07892, -0.0106, 0.004932), (0.07892, -0.0106, 0.00764), (0.07892, -0.005192, 0.004932), (0.07892, -0.005192, 0.00764), (0.08466, -0.0106, 0.004932), (0.08466, -0.0106, 0.00764), (0.08466, -0.005192, 0.004932), (0.08466, -0.005192, 0.00764), (0.08581, -0.0106, 0.004932), (0.08581, -0.0106, 0.00764), (0.08581, -0.005192, 0.004932), (0.08581, -0.005192, 0.00764), (0.09155, -0.0106, 0.004932), (0.09155, -0.0106, 0.00764), (0.09155, -0.005192, 0.004932), (0.09155, -0.005192, 0.00764), (0.0927, -0.0106, 0.004932), (0.0927, -0.0106, 0.00764), (0.0927, -0.005192, 0.004932), (0.0927, -0.005192, 0.00764), (0.09844, -0.0106, 0.004932), (0.09844, -0.0106, 0.00764), (0.09844, -0.005192, 0.004932), (0.09844, -0.005192, 0.00764), (0.09958, -0.0106, 0.004932), (0.09958, -0.0106, 0.00764), (0.09958, -0.005192, 0.004932), (0.09958, -0.005192, 0.00764), (0.1053, -0.0106, 0.004932), (0.1053, -0.0106, 0.00764), (0.1053, -0.005192, 0.004932), (0.1053, -0.005192, 0.00764), (0.07892, -0.01709, 0.004932), (0.07892, -0.01709, 0.00764), (0.07892, -0.01168, 0.004932), (0.07892, -0.01168, 0.00764), (0.08466, -0.01709, 0.004932), (0.08466, -0.01709, 0.00764), (0.08466, -0.01168, 0.004932), (0.08466, -0.01168, 0.00764), (0.08581, -0.01709, 0.004932), (0.08581, -0.01709, 0.00764), (0.08581, -0.01168, 0.004932), (0.08581, -0.01168, 0.00764), (0.09155, -0.01709, 0.004932), (0.09155, -0.01709, 0.00764), (0.09155, -0.01168, 0.004932), (0.09155, -0.01168, 0.00764), (0.0927, -0.01709, 0.004932), (0.0927, -0.01709, 0.00764), (0.0927, -0.01168, 0.004932), (0.0927, -0.01168, 0.00764), (0.09844, -0.01709, 0.004932), (0.09844, -0.01709, 0.00764), (0.09844, -0.01168, 0.004932), (0.09844, -0.01168, 0.00764), (0.09958, -0.01709, 0.004932), (0.09958, -0.01709, 0.00764), (0.09958, -0.01168, 0.004932), (0.09958, -0.01168, 0.00764), (0.1053, -0.01709, 0.004932), (0.1053, -0.01709, 0.00764), (0.1053, -0.01168, 0.004932), (0.1053, -0.01168, 0.00764)], [], [(2, 3, 7, 6), (0, 1, 5, 4), (3, 0, 4, 7), (1, 2, 6, 5), (4, 5, 6, 7), (0, 3, 2, 1), (8, 9, 11, 10), (10, 11, 15, 14), (14, 15, 13, 12), (12, 13, 9, 8), (15, 11, 9, 13), (16, 17, 19, 18), (18, 19, 23, 22), (22, 23, 21, 20), (20, 21, 17, 16), (23, 19, 17, 21), (24, 25, 27, 26), (26, 27, 31, 30), (30, 31, 29, 28), (28, 29, 25, 24), (31, 27, 25, 29), (32, 33, 35, 34), (34, 35, 39, 38), (38, 39, 37, 36), (36, 37, 33, 32), (39, 35, 33, 37), (40, 41, 43, 42), (42, 43, 47, 46), (46, 47, 45, 44), (44, 45, 41, 40), (47, 43, 41, 45), (48, 49, 51, 50), (50, 51, 55, 54), (54, 55, 53, 52), (52, 53, 49, 48), (55, 51, 49, 53), (56, 57, 59, 58), (58, 59, 63, 62), (62, 63, 61, 60), (60, 61, 57, 56), (63, 59, 57, 61), (64, 65, 67, 66), (66, 67, 71, 70), (70, 71, 69, 68), (68, 69, 65, 64), (71, 67, 65, 69), (72, 73, 75, 74), (74, 75, 79, 78), (78, 79, 77, 76), (76, 77, 73, 72), (79, 75, 73, 77), (80, 81, 83, 82), (82, 83, 87, 86), (86, 87, 85, 84), (84, 85, 81, 80), (87, 83, 81, 85), (88, 89, 91, 90), (90, 91, 95, 94), (94, 95, 93, 92), (92, 93, 89, 88), (95, 91, 89, 93), (96, 97, 99, 98), (98, 99, 103, 102), (102, 103, 101, 100), (100, 101, 97, 96), (103, 99, 97, 101), (104, 105, 107, 106), (106, 107, 111, 110), (110, 111, 109, 108), (108, 109, 105, 104), (111, 107, 105, 109), (112, 113, 115, 114), (114, 115, 119, 118), (118, 119, 117, 116), (116, 117, 113, 112), (119, 115, 113, 117), (120, 121, 123, 122), (122, 123, 127, 126), (126, 127, 125, 124), (124, 125, 121, 120), (127, 123, 121, 125), (128, 129, 131, 130), (130, 131, 135, 134), (134, 135, 133, 132), (132, 133, 129, 128), (135, 131, 129, 133), (136, 137, 139, 138), (138, 139, 143, 142), (142, 143, 141, 140), (140, 141, 137, 136), (143, 139, 137, 141), (144, 145, 147, 146), (146, 147, 151, 150), (150, 151, 149, 148), (148, 149, 145, 144), (151, 147, 145, 149), (152, 153, 155, 154), (154, 155, 159, 158), (158, 159, 157, 156), (156, 157, 153, 152), (159, 155, 153, 157), (160, 161, 163, 162), (162, 163, 167, 166), (166, 167, 165, 164), (164, 165, 161, 160), (167, 163, 161, 165), (168, 169, 171, 170), (170, 171, 175, 174), (174, 175, 173, 172), (172, 173, 169, 168), (175, 171, 169, 173), (176, 177, 179, 178), (178, 179, 183, 182), (182, 183, 181, 180), (180, 181, 177, 176), (183, 179, 177, 181), (184, 185, 187, 186), (186, 187, 191, 190), (190, 191, 189, 188), (188, 189, 185, 184), (191, 187, 185, 189), (192, 193, 195, 194), (194, 195, 199, 198), (198, 199, 197, 196), (196, 197, 193, 192), (199, 195, 193, 197), (200, 201, 203, 202), (202, 203, 207, 206), (206, 207, 205, 204), (204, 205, 201, 200), (207, 203, 201, 205), (208, 209, 211, 210), (210, 211, 215, 214), (214, 215, 213, 212), (212, 213, 209, 208), (215, 211, 209, 213), (216, 217, 219, 218), (218, 219, 223, 222), (222, 223, 221, 220), (220, 221, 217, 216), (223, 219, 217, 221), (224, 225, 227, 226), (226, 227, 231, 230), (230, 231, 229, 228), (228, 229, 225, 224), (231, 227, 225, 229), (232, 233, 235, 234), (234, 235, 239, 238), (238, 239, 237, 236), (236, 237, 233, 232), (239, 235, 233, 237), (240, 241, 243, 242), (242, 243, 247, 246), (246, 247, 245, 244), (244, 245, 241, 240), (247, 243, 241, 245), (248, 249, 251, 250), (250, 251, 255, 254), (254, 255, 253, 252), (252, 253, 249, 248), (255, 251, 249, 253), (256, 257, 259, 258), (258, 259, 263, 262), (262, 263, 261, 260), (260, 261, 257, 256), (263, 259, 257, 261), (264, 265, 267, 266), (266, 267, 271, 270), (270, 271, 269, 268), (268, 269, 265, 264), (271, 267, 265, 269), (272, 273, 275, 274), (274, 275, 279, 278), (278, 279, 277, 276), (276, 277, 273, 272), (279, 275, 273, 277), (280, 281, 283, 282), (282, 283, 287, 286), (286, 287, 285, 284), (284, 285, 281, 280), (287, 283, 281, 285), (288, 289, 291, 290), (290, 291, 295, 294), (294, 295, 293, 292), (292, 293, 289, 288), (295, 291, 289, 293), (296, 297, 299, 298), (298, 299, 303, 302), (302, 303, 301, 300), (300, 301, 297, 296), (303, 299, 297, 301), (304, 305, 307, 306), (306, 307, 311, 310), (310, 311, 309, 308), (308, 309, 305, 304), (311, 307, 305, 309), (312, 313, 315, 314), (314, 315, 319, 318), (318, 319, 317, 316), (316, 317, 313, 312), (319, 315, 313, 317), (320, 321, 323, 322), (322, 323, 327, 326), (326, 327, 325, 324), (324, 325, 321, 320), (327, 323, 321, 325), (328, 329, 331, 330), (330, 331, 335, 334), (334, 335, 333, 332), (332, 333, 329, 328), (335, 331, 329, 333), (336, 337, 339, 338), (338, 339, 343, 342), (342, 343, 341, 340), (340, 341, 337, 336), (343, 339, 337, 341), (344, 345, 347, 346), (346, 347, 351, 350), (350, 351, 349, 348), (348, 349, 345, 344), (351, 347, 345, 349), (352, 353, 355, 354), (354, 355, 359, 358), (358, 359, 357, 356), (356, 357, 353, 352), (359, 355, 353, 357), (360, 361, 363, 362), (362, 363, 367, 366), (366, 367, 365, 364), (364, 365, 361, 360), (367, 363, 361, 365), (368, 369, 371, 370), (370, 371, 375, 374), (374, 375, 373, 372), (372, 373, 369, 368), (375, 371, 369, 373), (376, 377, 379, 378), (378, 379, 383, 382), (382, 383, 381, 380), (380, 381, 377, 376), (383, 379, 377, 381), (384, 385, 387, 386), (386, 387, 391, 390), (390, 391, 389, 388), (388, 389, 385, 384), (391, 387, 385, 389), (392, 393, 395, 394), (394, 395, 399, 398), (398, 399, 397, 396), (396, 397, 393, 392), (399, 395, 393, 397), (400, 401, 403, 402), (402, 403, 407, 406), (406, 407, 405, 404), (404, 405, 401, 400), (407, 403, 401, 405), (408, 409, 411, 410), (410, 411, 415, 414), (414, 415, 413, 412), (412, 413, 409, 408), (415, 411, 409, 413), (416, 417, 419, 418), (418, 419, 423, 422), (422, 423, 421, 420), (420, 421, 417, 416), (423, 419, 417, 421), (424, 425, 427, 426), (426, 427, 431, 430), (430, 431, 429, 428), (428, 429, 425, 424), (431, 427, 425, 429), (432, 433, 435, 434), (434, 435, 439, 438), (438, 439, 437, 436), (436, 437, 433, 432), (439, 435, 433, 437), (440, 441, 443, 442), (442, 443, 447, 446), (446, 447, 445, 444), (444, 445, 441, 440), (447, 443, 441, 445), (448, 449, 451, 450), (450, 451, 455, 454), (454, 455, 453, 452), (452, 453, 449, 448), (455, 451, 449, 453), (456, 457, 459, 458), (458, 459, 463, 462), (462, 463, 461, 460), (460, 461, 457, 456), (463, 459, 457, 461), (464, 465, 467, 466), (466, 467, 471, 470), (470, 471, 469, 468), (468, 469, 465, 464), (471, 467, 465, 469), (472, 473, 475, 474), (474, 475, 479, 478), (478, 479, 477, 476), (476, 477, 473, 472), (479, 475, 473, 477), (480, 481, 483, 482), (482, 483, 487, 486), (486, 487, 485, 484), (484, 485, 481, 480), (487, 483, 481, 485), (488, 489, 491, 490), (490, 491, 495, 494), (494, 495, 493, 492), (492, 493, 489, 488), (495, 491, 489, 493), (496, 497, 499, 498), (498, 499, 503, 502), (502, 503, 501, 500), (500, 501, 497, 496), (503, 499, 497, 501), (504, 505, 507, 506), (506, 507, 511, 510), (510, 511, 509, 508), (508, 509, 505, 504), (511, 507, 505, 509), (512, 513, 515, 514), (514, 515, 519, 518), (518, 519, 517, 516), (516, 517, 513, 512), (519, 515, 513, 517), (520, 521, 523, 522), (522, 523, 527, 526), (526, 527, 525, 524), (524, 525, 521, 520), (527, 523, 521, 525), (528, 529, 531, 530), (530, 531, 535, 534), (534, 535, 533, 532), (532, 533, 529, 528), (535, 531, 529, 533), (536, 537, 539, 538), (538, 539, 543, 542), (542, 543, 541, 540), (540, 541, 537, 536), (543, 539, 537, 541), (544, 545, 547, 546), (546, 547, 551, 550), (550, 551, 549, 548), (548, 549, 545, 544), (551, 547, 545, 549), (552, 553, 555, 554), (554, 555, 559, 558), (558, 559, 557, 556), (556, 557, 553, 552), (559, 555, 553, 557), (560, 561, 563, 562), (562, 563, 567, 566), (566, 567, 565, 564), (564, 565, 561, 560), (567, 563, 561, 565), (568, 569, 571, 570), (570, 571, 575, 574), (574, 575, 573, 572), (572, 573, 569, 568), (575, 571, 569, 573), (576, 577, 579, 578), (578, 579, 583, 582), (582, 583, 581, 580), (580, 581, 577, 576), (583, 579, 577, 581), (584, 585, 587, 586), (586, 587, 591, 590), (590, 591, 589, 588), (588, 589, 585, 584), (591, 587, 585, 589), (592, 593, 595, 594), (594, 595, 599, 598), (598, 599, 597, 596), (596, 597, 593, 592), (599, 595, 593, 597), (600, 601, 603, 602), (602, 603, 607, 606), (606, 607, 605, 604), (604, 605, 601, 600), (607, 603, 601, 605), (608, 609, 611, 610), (610, 611, 615, 614), (614, 615, 613, 612), (612, 613, 609, 608), (615, 611, 609, 613), (616, 617, 619, 618), (618, 619, 623, 622), (622, 623, 621, 620), (620, 621, 617, 616), (623, 619, 617, 621), (624, 625, 627, 626), (626, 627, 631, 630), (630, 631, 629, 628), (628, 629, 625, 624), (631, 627, 625, 629), (632, 633, 635, 634), (634, 635, 639, 638), (638, 639, 637, 636), (636, 637, 633, 632), (639, 635, 633, 637), (640, 641, 643, 642), (642, 643, 647, 646), (646, 647, 645, 644), (644, 645, 641, 640), (647, 643, 641, 645), (648, 649, 651, 650), (650, 651, 655, 654), (654, 655, 653, 652), (652, 653, 649, 648), (655, 651, 649, 653), (656, 657, 659, 658), (658, 659, 663, 662), (662, 663, 661, 660), (660, 661, 657, 656), (663, 659, 657, 661), (664, 665, 667, 666), (666, 667, 671, 670), (670, 671, 669, 668), (668, 669, 665, 664), (671, 667, 665, 669), (672, 673, 675, 674), (674, 675, 679, 678), (678, 679, 677, 676), (676, 677, 673, 672), (679, 675, 673, 677), (680, 681, 683, 682), (682, 683, 687, 686), (686, 687, 685, 684), (684, 685, 681, 680), (687, 683, 681, 685), (688, 689, 691, 690), (690, 691, 695, 694), (694, 695, 693, 692), (692, 693, 689, 688), (695, 691, 689, 693), (696, 697, 699, 698), (698, 699, 703, 702), (702, 703, 701, 700), (700, 701, 697, 696), (703, 699, 697, 701), (704, 705, 707, 706), (706, 707, 711, 710), (710, 711, 709, 708), (708, 709, 705, 704), (711, 707, 705, 709), (712, 713, 715, 714), (714, 715, 719, 718), (718, 719, 717, 716), (716, 717, 713, 712), (719, 715, 713, 717), (720, 721, 723, 722), (722, 723, 727, 726), (726, 727, 725, 724), (724, 725, 721, 720), (727, 723, 721, 725), (728, 729, 731, 730), (730, 731, 735, 734), (734, 735, 733, 732), (732, 733, 729, 728), (735, 731, 729, 733), (736, 737, 739, 738), (738, 739, 743, 742), (742, 743, 741, 740), (740, 741, 737, 736), (743, 739, 737, 741), (744, 745, 747, 746), (746, 747, 751, 750), (750, 751, 749, 748), (748, 749, 745, 744), (751, 747, 745, 749), (752, 753, 755, 754), (754, 755, 759, 758), (758, 759, 757, 756), (756, 757, 753, 752), (759, 755, 753, 757), (760, 761, 763, 762), (762, 763, 767, 766), (766, 767, 765, 764), (764, 765, 761, 760), (767, 763, 761, 765), (768, 769, 771, 770), (770, 771, 775, 774), (774, 775, 773, 772), (772, 773, 769, 768), (775, 771, 769, 773), (776, 777, 779, 778), (778, 779, 783, 782), (782, 783, 781, 780), (780, 781, 777, 776), (783, 779, 777, 781), (784, 785, 787, 786), (786, 787, 791, 790), (790, 791, 789, 788), (788, 789, 785, 784), (791, 787, 785, 789), (792, 793, 795, 794), (794, 795, 799, 798), (798, 799, 797, 796), (796, 797, 793, 792), (799, 795, 793, 797), (800, 801, 803, 802), (802, 803, 807, 806), (806, 807, 805, 804), (804, 805, 801, 800), (807, 803, 801, 805), (808, 809, 811, 810), (810, 811, 815, 814), (814, 815, 813, 812), (812, 813, 809, 808), (815, 811, 809, 813), (816, 817, 819, 818), (818, 819, 823, 822), (822, 823, 821, 820), (820, 821, 817, 816), (823, 819, 817, 821), (824, 825, 827, 826), (826, 827, 831, 830), (830, 831, 829, 828), (828, 829, 825, 824), (831, 827, 825, 829), (832, 833, 835, 834), (834, 835, 839, 838), (838, 839, 837, 836), (836, 837, 833, 832), (839, 835, 833, 837), (840, 841, 843, 842), (842, 843, 847, 846), (846, 847, 845, 844), (844, 845, 841, 840), (847, 843, 841, 845), (848, 849, 851, 850), (850, 851, 855, 854), (854, 855, 853, 852), (852, 853, 849, 848), (855, 851, 849, 853), (856, 857, 859, 858), (858, 859, 863, 862), (862, 863, 861, 860), (860, 861, 857, 856), (863, 859, 857, 861), (864, 865, 867, 866), (866, 867, 871, 870), (870, 871, 869, 868), (868, 869, 865, 864), (871, 867, 865, 869), (872, 873, 875, 874), (874, 875, 879, 878), (878, 879, 877, 876), (876, 877, 873, 872), (879, 875, 873, 877), (880, 881, 883, 882), (882, 883, 887, 886), (886, 887, 885, 884), (884, 885, 881, 880), (887, 883, 881, 885), (888, 889, 891, 890), (890, 891, 895, 894), (894, 895, 893, 892), (892, 893, 889, 888), (895, 891, 889, 893), (896, 897, 899, 898), (898, 899, 903, 902), (902, 903, 901, 900), (900, 901, 897, 896), (903, 899, 897, 901), (904, 905, 907, 906), (906, 907, 911, 910), (910, 911, 909, 908), (908, 909, 905, 904), (911, 907, 905, 909), (912, 913, 915, 914), (914, 915, 919, 918), (918, 919, 917, 916), (916, 917, 913, 912), (919, 915, 913, 917), (920, 921, 923, 922), (922, 923, 927, 926), (926, 927, 925, 924), (924, 925, 921, 920), (927, 923, 921, 925), (928, 929, 931, 930), (930, 931, 935, 934), (934, 935, 933, 932), (932, 933, 929, 928), (935, 931, 929, 933), (936, 937, 939, 938), (938, 939, 943, 942), (942, 943, 941, 940), (940, 941, 937, 936), (943, 939, 937, 941), (944, 945, 947, 946), (946, 947, 951, 950), (950, 951, 949, 948), (948, 949, 945, 944), (951, 947, 945, 949), (952, 953, 955, 954), (954, 955, 959, 958), (958, 959, 957, 956), (956, 957, 953, 952), (959, 955, 953, 957), (960, 961, 963, 962), (962, 963, 967, 966), (966, 967, 965, 964), (964, 965, 961, 960), (967, 963, 961, 965), (968, 969, 971, 970), (970, 971, 975, 974), (974, 975, 973, 972), (972, 973, 969, 968), (975, 971, 969, 973), (976, 977, 979, 978), (978, 979, 983, 982), (982, 983, 981, 980), (980, 981, 977, 976), (983, 979, 977, 981), (984, 985, 987, 986), (986, 987, 991, 990), (990, 991, 989, 988), (988, 989, 985, 984), (991, 987, 985, 989), (992, 993, 995, 994), (994, 995, 999, 998), (998, 999, 997, 996), (996, 997, 993, 992), (999, 995, 993, 997), (1000, 1001, 1003, 1002), (1002, 1003, 1007, 1006), (1006, 1007, 1005, 1004), (1004, 1005, 1001, 1000), (1007, 1003, 1001, 1005), (1008, 1009, 1011, 1010), (1010, 1011, 1015, 1014), (1014, 1015, 1013, 1012), (1012, 1013, 1009, 1008), (1015, 1011, 1009, 1013), (1016, 1017, 1019, 1018), (1018, 1019, 1023, 1022), (1022, 1023, 1021, 1020), (1020, 1021, 1017, 1016), (1023, 1019, 1017, 1021)])
me_keyboard.polygons.foreach_set('material_index', [0, 0, 0, 0, 0, 0, 1, 1, 1, 1, 1, 1, 1, 1, 1, 1, 1, 1, 1, 1, 1, 1, 1, 1, 1, 1, 1, 1, 1, 1, 1, 1, 1, 1, 1, 1, 1, 1, 1, 1, 1, 1, 1, 1, 1, 1, 1, 1, 1, 1, 1, 1, 1, 1, 1, 1, 1, 1, 1, 1, 1, 1, 1, 1, 1, 1, 1, 1, 1, 1, 1, 1, 1, 1, 1, 1, 1, 1, 1, 1, 1, 1, 1, 1, 1, 1, 1, 1, 1, 1, 1, 1, 1, 1, 1, 1, 1, 1, 1, 1, 1, 1, 1, 1, 1, 1, 1, 1, 1, 1, 1, 1, 1, 1, 1, 1, 1, 1, 1, 1, 1, 1, 1, 1, 1, 1, 1, 1, 1, 1, 1, 1, 1, 1, 1, 1, 1, 1, 1, 1, 1, 1, 1, 1, 1, 1, 1, 1, 1, 1, 1, 1, 1, 1, 1, 1, 1, 1, 1, 1, 1, 1, 1, 1, 1, 1, 1, 1, 1, 1, 1, 1, 1, 1, 1, 1, 1, 1, 1, 1, 1, 1, 1, 1, 1, 1, 1, 1, 1, 1, 1, 1, 1, 1, 1, 1, 1, 1, 1, 1, 1, 1, 1, 1, 1, 1, 1, 1, 1, 1, 1, 1, 1, 1, 1, 1, 1, 1, 1, 1, 1, 1, 1, 1, 1, 1, 1, 1, 1, 1, 1, 1, 1, 1, 1, 1, 1, 1, 1, 1, 1, 1, 1, 1, 1, 1, 1, 1, 1, 1, 1, 1, 1, 1, 1, 1, 1, 1, 1, 1, 1, 1, 1, 1, 1, 1, 1, 1, 1, 1, 1, 1, 1, 1, 1, 1, 1, 1, 1, 1, 1, 1, 1, 1, 1, 1, 1, 1, 1, 1, 1, 1, 1, 1, 1, 1, 1, 1, 1, 1, 1, 1, 1, 1, 1, 1, 1, 1, 1, 1, 1, 1, 1, 1, 1, 1, 1, 1, 1, 1, 1, 1, 1, 1, 1, 1, 1, 1, 1, 1, 1, 1, 1, 1, 1, 1, 1, 1, 1, 1, 1, 1, 1, 1, 1, 1, 1, 1, 1, 1, 1, 1, 1, 1, 1, 1, 1, 1, 1, 1, 1, 1, 1, 1, 1, 1, 1, 1, 1, 1, 1, 1, 1, 1, 1, 1, 1, 1, 1, 1, 1, 1, 1, 1, 1, 1, 1, 1, 1, 1, 1, 1, 1, 1, 1, 1, 1, 1, 1, 1, 1, 1, 1, 1, 1, 1, 1, 1, 1, 1, 1, 1, 1, 1, 1, 1, 1, 1, 1, 1, 1, 1, 1, 1, 1, 1, 1, 1, 1, 1, 1, 1, 1, 1, 1, 1, 1, 1, 1, 1, 1, 1, 1, 1, 1, 1, 1, 1, 1, 1, 1, 1, 1, 1, 1, 1, 1, 1, 1, 1, 1, 1, 1, 1, 1, 1, 1, 1, 1, 1, 1, 1, 1, 1, 1, 1, 1, 1, 1, 1, 1, 1, 1, 1, 1, 1, 1, 1, 1, 1, 1, 1, 1, 1, 1, 1, 1, 1, 1, 1, 1, 1, 1, 1, 1, 1, 1, 1, 1, 1, 1, 1, 1, 1, 1, 1, 1, 1, 1, 1, 1, 1, 1, 1, 1, 1, 1, 1, 1, 1, 1, 1, 1, 1, 1, 1, 1, 1, 1, 1, 1, 1, 1, 1, 1, 1, 1, 1, 1, 1, 1, 1, 1, 1, 1, 1, 1, 1, 1, 1, 1, 1, 1, 1, 1, 1, 1, 1, 1, 1, 1, 1, 1, 1, 1, 1, 1, 1, 1, 1, 1, 1, 1, 1, 1, 1, 1, 1, 1, 1, 1, 1, 1, 1, 1, 1, 1, 1, 1, 1, 1, 1, 1, 1, 1, 1, 1, 1, 1, 1, 1, 1, 1, 1, 1, 1, 1, 1, 1, 1, 1, 1, 1, 1, 1, 1, 1, 1, 1, 1, 1, 1, 1, 1, 1, 1, 1, 1, 1, 1, 1])
_uv = me_keyboard.uv_layers.new(name='UVMap')
_uv.uv.foreach_set('vector', [0.8195, 1.0, 0.8195, 0.0, 0.8768, 0.0, 0.8768, 1.0, 0.8811, 1.0, 0.8811, 0.0, 0.9384, 0.0, 0.9384, 1.0, 0.9427, 0.3658, 0.9427, 1.835e-08, 1.0, 1.835e-08, 1.0, 0.3658, 0.9427, 0.7355, 0.9427, 0.3697, 1.0, 0.3697, 1.0, 0.7355, 0.4055, 0.0, 0.4055, 1.0, 6.127e-08, 1.0, 0.0, 0.0, 0.8152, 1.0, 0.4098, 1.0, 0.4098, 0.0, 0.8152, 0.0, 0.375, 0.0, 0.625, 0.0, 0.625, 0.25, 0.375, 0.25, 0.375, 0.25, 0.625, 0.25, 0.625, 0.5, 0.375, 0.5, 0.375, 0.5, 0.625, 0.5, 0.625, 0.75, 0.375, 0.75, 0.375, 0.75, 0.625, 0.75, 0.625, 1.0, 0.375, 1.0, 0.625, 0.5, 0.875, 0.5, 0.875, 0.75, 0.625, 0.75, 0.375, 0.0, 0.625, 0.0, 0.625, 0.25, 0.375, 0.25, 0.375, 0.25, 0.625, 0.25, 0.625, 0.5, 0.375, 0.5, 0.375, 0.5, 0.625, 0.5, 0.625, 0.75, 0.375, 0.75, 0.375, 0.75, 0.625, 0.75, 0.625, 1.0, 0.375, 1.0, 0.625, 0.5, 0.875, 0.5, 0.875, 0.75, 0.625, 0.75, 0.375, 0.0, 0.625, 0.0, 0.625, 0.25, 0.375, 0.25, 0.375, 0.25, 0.625, 0.25, 0.625, 0.5, 0.375, 0.5, 0.375, 0.5, 0.625, 0.5, 0.625, 0.75, 0.375, 0.75, 0.375, 0.75, 0.625, 0.75, 0.625, 1.0, 0.375, 1.0, 0.625, 0.5, 0.875, 0.5, 0.875, 0.75, 0.625, 0.75, 0.375, 0.0, 0.625, 0.0, 0.625, 0.25, 0.375, 0.25, 0.375, 0.25, 0.625, 0.25, 0.625, 0.5, 0.375, 0.5, 0.375, 0.5, 0.625, 0.5, 0.625, 0.75, 0.375, 0.75, 0.375, 0.75, 0.625, 0.75, 0.625, 1.0, 0.375, 1.0, 0.625, 0.5, 0.875, 0.5, 0.875, 0.75, 0.625, 0.75, 0.375, 0.0, 0.625, 0.0, 0.625, 0.25, 0.375, 0.25, 0.375, 0.25, 0.625, 0.25, 0.625, 0.5, 0.375, 0.5, 0.375, 0.5, 0.625, 0.5, 0.625, 0.75, 0.375, 0.75, 0.375, 0.75, 0.625, 0.75, 0.625, 1.0, 0.375, 1.0, 0.625, 0.5, 0.875, 0.5, 0.875, 0.75, 0.625, 0.75, 0.375, 0.0, 0.625, 0.0, 0.625, 0.25, 0.375, 0.25, 0.375, 0.25, 0.625, 0.25, 0.625, 0.5, 0.375, 0.5, 0.375, 0.5, 0.625, 0.5, 0.625, 0.75, 0.375, 0.75, 0.375, 0.75, 0.625, 0.75, 0.625, 1.0, 0.375, 1.0, 0.625, 0.5, 0.875, 0.5, 0.875, 0.75, 0.625, 0.75, 0.375, 0.0, 0.625, 0.0, 0.625, 0.25, 0.375, 0.25, 0.375, 0.25, 0.625, 0.25, 0.625, 0.5, 0.375, 0.5, 0.375, 0.5, 0.625, 0.5, 0.625, 0.75, 0.375, 0.75, 0.375, 0.75, 0.625, 0.75, 0.625, 1.0, 0.375, 1.0, 0.625, 0.5, 0.875, 0.5, 0.875, 0.75, 0.625, 0.75, 0.375, 0.0, 0.625, 0.0, 0.625, 0.25, 0.375, 0.25, 0.375, 0.25, 0.625, 0.25, 0.625, 0.5, 0.375, 0.5, 0.375, 0.5, 0.625, 0.5, 0.625, 0.75, 0.375, 0.75, 0.375, 0.75, 0.625, 0.75, 0.625, 1.0, 0.375, 1.0, 0.625, 0.5, 0.875, 0.5, 0.875, 0.75, 0.625, 0.75, 0.375, 0.0, 0.625, 0.0, 0.625, 0.25, 0.375, 0.25, 0.375, 0.25, 0.625, 0.25, 0.625, 0.5, 0.375, 0.5, 0.375, 0.5, 0.625, 0.5, 0.625, 0.75, 0.375, 0.75, 0.375, 0.75, 0.625, 0.75, 0.625, 1.0, 0.375, 1.0, 0.625, 0.5, 0.875, 0.5, 0.875, 0.75, 0.625, 0.75, 0.375, 0.0, 0.625, 0.0, 0.625, 0.25, 0.375, 0.25, 0.375, 0.25, 0.625, 0.25, 0.625, 0.5, 0.375, 0.5, 0.375, 0.5, 0.625, 0.5, 0.625, 0.75, 0.375, 0.75, 0.375, 0.75, 0.625, 0.75, 0.625, 1.0, 0.375, 1.0, 0.625, 0.5, 0.875, 0.5, 0.875, 0.75, 0.625, 0.75, 0.375, 0.0, 0.625, 0.0, 0.625, 0.25, 0.375, 0.25, 0.375, 0.25, 0.625, 0.25, 0.625, 0.5, 0.375, 0.5, 0.375, 0.5, 0.625, 0.5, 0.625, 0.75, 0.375, 0.75, 0.375, 0.75, 0.625, 0.75, 0.625, 1.0, 0.375, 1.0, 0.625, 0.5, 0.875, 0.5, 0.875, 0.75, 0.625, 0.75, 0.375, 0.0, 0.625, 0.0, 0.625, 0.25, 0.375, 0.25, 0.375, 0.25, 0.625, 0.25, 0.625, 0.5, 0.375, 0.5, 0.375, 0.5, 0.625, 0.5, 0.625, 0.75, 0.375, 0.75, 0.375, 0.75, 0.625, 0.75, 0.625, 1.0, 0.375, 1.0, 0.625, 0.5, 0.875, 0.5, 0.875, 0.75, 0.625, 0.75, 0.375, 0.0, 0.625, 0.0, 0.625, 0.25, 0.375, 0.25, 0.375, 0.25, 0.625, 0.25, 0.625, 0.5, 0.375, 0.5, 0.375, 0.5, 0.625, 0.5, 0.625, 0.75, 0.375, 0.75, 0.375, 0.75, 0.625, 0.75, 0.625, 1.0, 0.375, 1.0, 0.625, 0.5, 0.875, 0.5, 0.875, 0.75, 0.625, 0.75, 0.375, 0.0, 0.625, 0.0, 0.625, 0.25, 0.375, 0.25, 0.375, 0.25, 0.625, 0.25, 0.625, 0.5, 0.375, 0.5, 0.375, 0.5, 0.625, 0.5, 0.625, 0.75, 0.375, 0.75, 0.375, 0.75, 0.625, 0.75, 0.625, 1.0, 0.375, 1.0, 0.625, 0.5, 0.875, 0.5, 0.875, 0.75, 0.625, 0.75, 0.375, 0.0, 0.625, 0.0, 0.625, 0.25, 0.375, 0.25, 0.375, 0.25, 0.625, 0.25, 0.625, 0.5, 0.375, 0.5, 0.375, 0.5, 0.625, 0.5, 0.625, 0.75, 0.375, 0.75, 0.375, 0.75, 0.625, 0.75, 0.625, 1.0, 0.375, 1.0, 0.625, 0.5, 0.875, 0.5, 0.875, 0.75, 0.625, 0.75, 0.375, 0.0, 0.625, 0.0, 0.625, 0.25, 0.375, 0.25, 0.375, 0.25, 0.625, 0.25, 0.625, 0.5, 0.375, 0.5, 0.375, 0.5, 0.625, 0.5, 0.625, 0.75, 0.375, 0.75, 0.375, 0.75, 0.625, 0.75, 0.625, 1.0, 0.375, 1.0, 0.625, 0.5, 0.875, 0.5, 0.875, 0.75, 0.625, 0.75, 0.375, 0.0, 0.625, 0.0, 0.625, 0.25, 0.375, 0.25, 0.375, 0.25, 0.625, 0.25, 0.625, 0.5, 0.375, 0.5, 0.375, 0.5, 0.625, 0.5, 0.625, 0.75, 0.375, 0.75, 0.375, 0.75, 0.625, 0.75, 0.625, 1.0, 0.375, 1.0, 0.625, 0.5, 0.875, 0.5, 0.875, 0.75, 0.625, 0.75, 0.375, 0.0, 0.625, 0.0, 0.625, 0.25, 0.375, 0.25, 0.375, 0.25, 0.625, 0.25, 0.625, 0.5, 0.375, 0.5, 0.375, 0.5, 0.625, 0.5, 0.625, 0.75, 0.375, 0.75, 0.375, 0.75, 0.625, 0.75, 0.625, 1.0, 0.375, 1.0, 0.625, 0.5, 0.875, 0.5, 0.875, 0.75, 0.625, 0.75, 0.375, 0.0, 0.625, 0.0, 0.625, 0.25, 0.375, 0.25, 0.375, 0.25, 0.625, 0.25, 0.625, 0.5, 0.375, 0.5, 0.375, 0.5, 0.625, 0.5, 0.625, 0.75, 0.375, 0.75, 0.375, 0.75, 0.625, 0.75, 0.625, 1.0, 0.375, 1.0, 0.625, 0.5, 0.875, 0.5, 0.875, 0.75, 0.625, 0.75, 0.375, 0.0, 0.625, 0.0, 0.625, 0.25, 0.375, 0.25, 0.375, 0.25, 0.625, 0.25, 0.625, 0.5, 0.375, 0.5, 0.375, 0.5, 0.625, 0.5, 0.625, 0.75, 0.375, 0.75, 0.375, 0.75, 0.625, 0.75, 0.625, 1.0, 0.375, 1.0, 0.625, 0.5, 0.875, 0.5, 0.875, 0.75, 0.625, 0.75, 0.375, 0.0, 0.625, 0.0, 0.625, 0.25, 0.375, 0.25, 0.375, 0.25, 0.625, 0.25, 0.625, 0.5, 0.375, 0.5, 0.375, 0.5, 0.625, 0.5, 0.625, 0.75, 0.375, 0.75, 0.375, 0.75, 0.625, 0.75, 0.625, 1.0, 0.375, 1.0, 0.625, 0.5, 0.875, 0.5, 0.875, 0.75, 0.625, 0.75, 0.375, 0.0, 0.625, 0.0, 0.625, 0.25, 0.375, 0.25, 0.375, 0.25, 0.625, 0.25, 0.625, 0.5, 0.375, 0.5, 0.375, 0.5, 0.625, 0.5, 0.625, 0.75, 0.375, 0.75, 0.375, 0.75, 0.625, 0.75, 0.625, 1.0, 0.375, 1.0, 0.625, 0.5, 0.875, 0.5, 0.875, 0.75, 0.625, 0.75, 0.375, 0.0, 0.625, 0.0, 0.625, 0.25, 0.375, 0.25, 0.375, 0.25, 0.625, 0.25, 0.625, 0.5, 0.375, 0.5, 0.375, 0.5, 0.625, 0.5, 0.625, 0.75, 0.375, 0.75, 0.375, 0.75, 0.625, 0.75, 0.625, 1.0, 0.375, 1.0, 0.625, 0.5, 0.875, 0.5, 0.875, 0.75, 0.625, 0.75, 0.375, 0.0, 0.625, 0.0, 0.625, 0.25, 0.375, 0.25, 0.375, 0.25, 0.625, 0.25, 0.625, 0.5, 0.375, 0.5, 0.375, 0.5, 0.625, 0.5, 0.625, 0.75, 0.375, 0.75, 0.375, 0.75, 0.625, 0.75, 0.625, 1.0, 0.375, 1.0, 0.625, 0.5, 0.875, 0.5, 0.875, 0.75, 0.625, 0.75, 0.375, 0.0, 0.625, 0.0, 0.625, 0.25, 0.375, 0.25, 0.375, 0.25, 0.625, 0.25, 0.625, 0.5, 0.375, 0.5, 0.375, 0.5, 0.625, 0.5, 0.625, 0.75, 0.375, 0.75, 0.375, 0.75, 0.625, 0.75, 0.625, 1.0, 0.375, 1.0, 0.625, 0.5, 0.875, 0.5, 0.875, 0.75, 0.625, 0.75, 0.375, 0.0, 0.625, 0.0, 0.625, 0.25, 0.375, 0.25, 0.375, 0.25, 0.625, 0.25, 0.625, 0.5, 0.375, 0.5, 0.375, 0.5, 0.625, 0.5, 0.625, 0.75, 0.375, 0.75, 0.375, 0.75, 0.625, 0.75, 0.625, 1.0, 0.375, 1.0, 0.625, 0.5, 0.875, 0.5, 0.875, 0.75, 0.625, 0.75, 0.375, 0.0, 0.625, 0.0, 0.625, 0.25, 0.375, 0.25, 0.375, 0.25, 0.625, 0.25, 0.625, 0.5, 0.375, 0.5, 0.375, 0.5, 0.625, 0.5, 0.625, 0.75, 0.375, 0.75, 0.375, 0.75, 0.625, 0.75, 0.625, 1.0, 0.375, 1.0, 0.625, 0.5, 0.875, 0.5, 0.875, 0.75, 0.625, 0.75, 0.375, 0.0, 0.625, 0.0, 0.625, 0.25, 0.375, 0.25, 0.375, 0.25, 0.625, 0.25, 0.625, 0.5, 0.375, 0.5, 0.375, 0.5, 0.625, 0.5, 0.625, 0.75, 0.375, 0.75, 0.375, 0.75, 0.625, 0.75, 0.625, 1.0, 0.375, 1.0, 0.625, 0.5, 0.875, 0.5, 0.875, 0.75, 0.625, 0.75, 0.375, 0.0, 0.625, 0.0, 0.625, 0.25, 0.375, 0.25, 0.375, 0.25, 0.625, 0.25, 0.625, 0.5, 0.375, 0.5, 0.375, 0.5, 0.625, 0.5, 0.625, 0.75, 0.375, 0.75, 0.375, 0.75, 0.625, 0.75, 0.625, 1.0, 0.375, 1.0, 0.625, 0.5, 0.875, 0.5, 0.875, 0.75, 0.625, 0.75, 0.375, 0.0, 0.625, 0.0, 0.625, 0.25, 0.375, 0.25, 0.375, 0.25, 0.625, 0.25, 0.625, 0.5, 0.375, 0.5, 0.375, 0.5, 0.625, 0.5, 0.625, 0.75, 0.375, 0.75, 0.375, 0.75, 0.625, 0.75, 0.625, 1.0, 0.375, 1.0, 0.625, 0.5, 0.875, 0.5, 0.875, 0.75, 0.625, 0.75, 0.375, 0.0, 0.625, 0.0, 0.625, 0.25, 0.375, 0.25, 0.375, 0.25, 0.625, 0.25, 0.625, 0.5, 0.375, 0.5, 0.375, 0.5, 0.625, 0.5, 0.625, 0.75, 0.375, 0.75, 0.375, 0.75, 0.625, 0.75, 0.625, 1.0, 0.375, 1.0, 0.625, 0.5, 0.875, 0.5, 0.875, 0.75, 0.625, 0.75, 0.375, 0.0, 0.625, 0.0, 0.625, 0.25, 0.375, 0.25, 0.375, 0.25, 0.625, 0.25, 0.625, 0.5, 0.375, 0.5, 0.375, 0.5, 0.625, 0.5, 0.625, 0.75, 0.375, 0.75, 0.375, 0.75, 0.625, 0.75, 0.625, 1.0, 0.375, 1.0, 0.625, 0.5, 0.875, 0.5, 0.875, 0.75, 0.625, 0.75, 0.375, 0.0, 0.625, 0.0, 0.625, 0.25, 0.375, 0.25, 0.375, 0.25, 0.625, 0.25, 0.625, 0.5, 0.375, 0.5, 0.375, 0.5, 0.625, 0.5, 0.625, 0.75, 0.375, 0.75, 0.375, 0.75, 0.625, 0.75, 0.625, 1.0, 0.375, 1.0, 0.625, 0.5, 0.875, 0.5, 0.875, 0.75, 0.625, 0.75, 0.375, 0.0, 0.625, 0.0, 0.625, 0.25, 0.375, 0.25, 0.375, 0.25, 0.625, 0.25, 0.625, 0.5, 0.375, 0.5, 0.375, 0.5, 0.625, 0.5, 0.625, 0.75, 0.375, 0.75, 0.375, 0.75, 0.625, 0.75, 0.625, 1.0, 0.375, 1.0, 0.625, 0.5, 0.875, 0.5, 0.875, 0.75, 0.625, 0.75, 0.375, 0.0, 0.625, 0.0, 0.625, 0.25, 0.375, 0.25, 0.375, 0.25, 0.625, 0.25, 0.625, 0.5, 0.375, 0.5, 0.375, 0.5, 0.625, 0.5, 0.625, 0.75, 0.375, 0.75, 0.375, 0.75, 0.625, 0.75, 0.625, 1.0, 0.375, 1.0, 0.625, 0.5, 0.875, 0.5, 0.875, 0.75, 0.625, 0.75, 0.375, 0.0, 0.625, 0.0, 0.625, 0.25, 0.375, 0.25, 0.375, 0.25, 0.625, 0.25, 0.625, 0.5, 0.375, 0.5, 0.375, 0.5, 0.625, 0.5, 0.625, 0.75, 0.375, 0.75, 0.375, 0.75, 0.625, 0.75, 0.625, 1.0, 0.375, 1.0, 0.625, 0.5, 0.875, 0.5, 0.875, 0.75, 0.625, 0.75, 0.375, 0.0, 0.625, 0.0, 0.625, 0.25, 0.375, 0.25, 0.375, 0.25, 0.625, 0.25, 0.625, 0.5, 0.375, 0.5, 0.375, 0.5, 0.625, 0.5, 0.625, 0.75, 0.375, 0.75, 0.375, 0.75, 0.625, 0.75, 0.625, 1.0, 0.375, 1.0, 0.625, 0.5, 0.875, 0.5, 0.875, 0.75, 0.625, 0.75, 0.375, 0.0, 0.625, 0.0, 0.625, 0.25, 0.375, 0.25, 0.375, 0.25, 0.625, 0.25, 0.625, 0.5, 0.375, 0.5, 0.375, 0.5, 0.625, 0.5, 0.625, 0.75, 0.375, 0.75, 0.375, 0.75, 0.625, 0.75, 0.625, 1.0, 0.375, 1.0, 0.625, 0.5, 0.875, 0.5, 0.875, 0.75, 0.625, 0.75, 0.375, 0.0, 0.625, 0.0, 0.625, 0.25, 0.375, 0.25, 0.375, 0.25, 0.625, 0.25, 0.625, 0.5, 0.375, 0.5, 0.375, 0.5, 0.625, 0.5, 0.625, 0.75, 0.375, 0.75, 0.375, 0.75, 0.625, 0.75, 0.625, 1.0, 0.375, 1.0, 0.625, 0.5, 0.875, 0.5, 0.875, 0.75, 0.625, 0.75, 0.375, 0.0, 0.625, 0.0, 0.625, 0.25, 0.375, 0.25, 0.375, 0.25, 0.625, 0.25, 0.625, 0.5, 0.375, 0.5, 0.375, 0.5, 0.625, 0.5, 0.625, 0.75, 0.375, 0.75, 0.375, 0.75, 0.625, 0.75, 0.625, 1.0, 0.375, 1.0, 0.625, 0.5, 0.875, 0.5, 0.875, 0.75, 0.625, 0.75, 0.375, 0.0, 0.625, 0.0, 0.625, 0.25, 0.375, 0.25, 0.375, 0.25, 0.625, 0.25, 0.625, 0.5, 0.375, 0.5, 0.375, 0.5, 0.625, 0.5, 0.625, 0.75, 0.375, 0.75, 0.375, 0.75, 0.625, 0.75, 0.625, 1.0, 0.375, 1.0, 0.625, 0.5, 0.875, 0.5, 0.875, 0.75, 0.625, 0.75, 0.375, 0.0, 0.625, 0.0, 0.625, 0.25, 0.375, 0.25, 0.375, 0.25, 0.625, 0.25, 0.625, 0.5, 0.375, 0.5, 0.375, 0.5, 0.625, 0.5, 0.625, 0.75, 0.375, 0.75, 0.375, 0.75, 0.625, 0.75, 0.625, 1.0, 0.375, 1.0, 0.625, 0.5, 0.875, 0.5, 0.875, 0.75, 0.625, 0.75, 0.375, 0.0, 0.625, 0.0, 0.625, 0.25, 0.375, 0.25, 0.375, 0.25, 0.625, 0.25, 0.625, 0.5, 0.375, 0.5, 0.375, 0.5, 0.625, 0.5, 0.625, 0.75, 0.375, 0.75, 0.375, 0.75, 0.625, 0.75, 0.625, 1.0, 0.375, 1.0, 0.625, 0.5, 0.875, 0.5, 0.875, 0.75, 0.625, 0.75, 0.375, 0.0, 0.625, 0.0, 0.625, 0.25, 0.375, 0.25, 0.375, 0.25, 0.625, 0.25, 0.625, 0.5, 0.375, 0.5, 0.375, 0.5, 0.625, 0.5, 0.625, 0.75, 0.375, 0.75, 0.375, 0.75, 0.625, 0.75, 0.625, 1.0, 0.375, 1.0, 0.625, 0.5, 0.875, 0.5, 0.875, 0.75, 0.625, 0.75, 0.375, 0.0, 0.625, 0.0, 0.625, 0.25, 0.375, 0.25, 0.375, 0.25, 0.625, 0.25, 0.625, 0.5, 0.375, 0.5, 0.375, 0.5, 0.625, 0.5, 0.625, 0.75, 0.375, 0.75, 0.375, 0.75, 0.625, 0.75, 0.625, 1.0, 0.375, 1.0, 0.625, 0.5, 0.875, 0.5, 0.875, 0.75, 0.625, 0.75, 0.375, 0.0, 0.625, 0.0, 0.625, 0.25, 0.375, 0.25, 0.375, 0.25, 0.625, 0.25, 0.625, 0.5, 0.375, 0.5, 0.375, 0.5, 0.625, 0.5, 0.625, 0.75, 0.375, 0.75, 0.375, 0.75, 0.625, 0.75, 0.625, 1.0, 0.375, 1.0, 0.625, 0.5, 0.875, 0.5, 0.875, 0.75, 0.625, 0.75, 0.375, 0.0, 0.625, 0.0, 0.625, 0.25, 0.375, 0.25, 0.375, 0.25, 0.625, 0.25, 0.625, 0.5, 0.375, 0.5, 0.375, 0.5, 0.625, 0.5, 0.625, 0.75, 0.375, 0.75, 0.375, 0.75, 0.625, 0.75, 0.625, 1.0, 0.375, 1.0, 0.625, 0.5, 0.875, 0.5, 0.875, 0.75, 0.625, 0.75, 0.375, 0.0, 0.625, 0.0, 0.625, 0.25, 0.375, 0.25, 0.375, 0.25, 0.625, 0.25, 0.625, 0.5, 0.375, 0.5, 0.375, 0.5, 0.625, 0.5, 0.625, 0.75, 0.375, 0.75, 0.375, 0.75, 0.625, 0.75, 0.625, 1.0, 0.375, 1.0, 0.625, 0.5, 0.875, 0.5, 0.875, 0.75, 0.625, 0.75, 0.375, 0.0, 0.625, 0.0, 0.625, 0.25, 0.375, 0.25, 0.375, 0.25, 0.625, 0.25, 0.625, 0.5, 0.375, 0.5, 0.375, 0.5, 0.625, 0.5, 0.625, 0.75, 0.375, 0.75, 0.375, 0.75, 0.625, 0.75, 0.625, 1.0, 0.375, 1.0, 0.625, 0.5, 0.875, 0.5, 0.875, 0.75, 0.625, 0.75, 0.375, 0.0, 0.625, 0.0, 0.625, 0.25, 0.375, 0.25, 0.375, 0.25, 0.625, 0.25, 0.625, 0.5, 0.375, 0.5, 0.375, 0.5, 0.625, 0.5, 0.625, 0.75, 0.375, 0.75, 0.375, 0.75, 0.625, 0.75, 0.625, 1.0, 0.375, 1.0, 0.625, 0.5, 0.875, 0.5, 0.875, 0.75, 0.625, 0.75, 0.375, 0.0, 0.625, 0.0, 0.625, 0.25, 0.375, 0.25, 0.375, 0.25, 0.625, 0.25, 0.625, 0.5, 0.375, 0.5, 0.375, 0.5, 0.625, 0.5, 0.625, 0.75, 0.375, 0.75, 0.375, 0.75, 0.625, 0.75, 0.625, 1.0, 0.375, 1.0, 0.625, 0.5, 0.875, 0.5, 0.875, 0.75, 0.625, 0.75, 0.375, 0.0, 0.625, 0.0, 0.625, 0.25, 0.375, 0.25, 0.375, 0.25, 0.625, 0.25, 0.625, 0.5, 0.375, 0.5, 0.375, 0.5, 0.625, 0.5, 0.625, 0.75, 0.375, 0.75, 0.375, 0.75, 0.625, 0.75, 0.625, 1.0, 0.375, 1.0, 0.625, 0.5, 0.875, 0.5, 0.875, 0.75, 0.625, 0.75, 0.375, 0.0, 0.625, 0.0, 0.625, 0.25, 0.375, 0.25, 0.375, 0.25, 0.625, 0.25, 0.625, 0.5, 0.375, 0.5, 0.375, 0.5, 0.625, 0.5, 0.625, 0.75, 0.375, 0.75, 0.375, 0.75, 0.625, 0.75, 0.625, 1.0, 0.375, 1.0, 0.625, 0.5, 0.875, 0.5, 0.875, 0.75, 0.625, 0.75, 0.375, 0.0, 0.625, 0.0, 0.625, 0.25, 0.375, 0.25, 0.375, 0.25, 0.625, 0.25, 0.625, 0.5, 0.375, 0.5, 0.375, 0.5, 0.625, 0.5, 0.625, 0.75, 0.375, 0.75, 0.375, 0.75, 0.625, 0.75, 0.625, 1.0, 0.375, 1.0, 0.625, 0.5, 0.875, 0.5, 0.875, 0.75, 0.625, 0.75, 0.375, 0.0, 0.625, 0.0, 0.625, 0.25, 0.375, 0.25, 0.375, 0.25, 0.625, 0.25, 0.625, 0.5, 0.375, 0.5, 0.375, 0.5, 0.625, 0.5, 0.625, 0.75, 0.375, 0.75, 0.375, 0.75, 0.625, 0.75, 0.625, 1.0, 0.375, 1.0, 0.625, 0.5, 0.875, 0.5, 0.875, 0.75, 0.625, 0.75, 0.375, 0.0, 0.625, 0.0, 0.625, 0.25, 0.375, 0.25, 0.375, 0.25, 0.625, 0.25, 0.625, 0.5, 0.375, 0.5, 0.375, 0.5, 0.625, 0.5, 0.625, 0.75, 0.375, 0.75, 0.375, 0.75, 0.625, 0.75, 0.625, 1.0, 0.375, 1.0, 0.625, 0.5, 0.875, 0.5, 0.875, 0.75, 0.625, 0.75, 0.375, 0.0, 0.625, 0.0, 0.625, 0.25, 0.375, 0.25, 0.375, 0.25, 0.625, 0.25, 0.625, 0.5, 0.375, 0.5, 0.375, 0.5, 0.625, 0.5, 0.625, 0.75, 0.375, 0.75, 0.375, 0.75, 0.625, 0.75, 0.625, 1.0, 0.375, 1.0, 0.625, 0.5, 0.875, 0.5, 0.875, 0.75, 0.625, 0.75, 0.375, 0.0, 0.625, 0.0, 0.625, 0.25, 0.375, 0.25, 0.375, 0.25, 0.625, 0.25, 0.625, 0.5, 0.375, 0.5, 0.375, 0.5, 0.625, 0.5, 0.625, 0.75, 0.375, 0.75, 0.375, 0.75, 0.625, 0.75, 0.625, 1.0, 0.375, 1.0, 0.625, 0.5, 0.875, 0.5, 0.875, 0.75, 0.625, 0.75, 0.375, 0.0, 0.625, 0.0, 0.625, 0.25, 0.375, 0.25, 0.375, 0.25, 0.625, 0.25, 0.625, 0.5, 0.375, 0.5, 0.375, 0.5, 0.625, 0.5, 0.625, 0.75, 0.375, 0.75, 0.375, 0.75, 0.625, 0.75, 0.625, 1.0, 0.375, 1.0, 0.625, 0.5, 0.875, 0.5, 0.875, 0.75, 0.625, 0.75, 0.375, 0.0, 0.625, 0.0, 0.625, 0.25, 0.375, 0.25, 0.375, 0.25, 0.625, 0.25, 0.625, 0.5, 0.375, 0.5, 0.375, 0.5, 0.625, 0.5, 0.625, 0.75, 0.375, 0.75, 0.375, 0.75, 0.625, 0.75, 0.625, 1.0, 0.375, 1.0, 0.625, 0.5, 0.875, 0.5, 0.875, 0.75, 0.625, 0.75, 0.375, 0.0, 0.625, 0.0, 0.625, 0.25, 0.375, 0.25, 0.375, 0.25, 0.625, 0.25, 0.625, 0.5, 0.375, 0.5, 0.375, 0.5, 0.625, 0.5, 0.625, 0.75, 0.375, 0.75, 0.375, 0.75, 0.625, 0.75, 0.625, 1.0, 0.375, 1.0, 0.625, 0.5, 0.875, 0.5, 0.875, 0.75, 0.625, 0.75, 0.375, 0.0, 0.625, 0.0, 0.625, 0.25, 0.375, 0.25, 0.375, 0.25, 0.625, 0.25, 0.625, 0.5, 0.375, 0.5, 0.375, 0.5, 0.625, 0.5, 0.625, 0.75, 0.375, 0.75, 0.375, 0.75, 0.625, 0.75, 0.625, 1.0, 0.375, 1.0, 0.625, 0.5, 0.875, 0.5, 0.875, 0.75, 0.625, 0.75, 0.375, 0.0, 0.625, 0.0, 0.625, 0.25, 0.375, 0.25, 0.375, 0.25, 0.625, 0.25, 0.625, 0.5, 0.375, 0.5, 0.375, 0.5, 0.625, 0.5, 0.625, 0.75, 0.375, 0.75, 0.375, 0.75, 0.625, 0.75, 0.625, 1.0, 0.375, 1.0, 0.625, 0.5, 0.875, 0.5, 0.875, 0.75, 0.625, 0.75, 0.375, 0.0, 0.625, 0.0, 0.625, 0.25, 0.375, 0.25, 0.375, 0.25, 0.625, 0.25, 0.625, 0.5, 0.375, 0.5, 0.375, 0.5, 0.625, 0.5, 0.625, 0.75, 0.375, 0.75, 0.375, 0.75, 0.625, 0.75, 0.625, 1.0, 0.375, 1.0, 0.625, 0.5, 0.875, 0.5, 0.875, 0.75, 0.625, 0.75, 0.375, 0.0, 0.625, 0.0, 0.625, 0.25, 0.375, 0.25, 0.375, 0.25, 0.625, 0.25, 0.625, 0.5, 0.375, 0.5, 0.375, 0.5, 0.625, 0.5, 0.625, 0.75, 0.375, 0.75, 0.375, 0.75, 0.625, 0.75, 0.625, 1.0, 0.375, 1.0, 0.625, 0.5, 0.875, 0.5, 0.875, 0.75, 0.625, 0.75, 0.375, 0.0, 0.625, 0.0, 0.625, 0.25, 0.375, 0.25, 0.375, 0.25, 0.625, 0.25, 0.625, 0.5, 0.375, 0.5, 0.375, 0.5, 0.625, 0.5, 0.625, 0.75, 0.375, 0.75, 0.375, 0.75, 0.625, 0.75, 0.625, 1.0, 0.375, 1.0, 0.625, 0.5, 0.875, 0.5, 0.875, 0.75, 0.625, 0.75, 0.375, 0.0, 0.625, 0.0, 0.625, 0.25, 0.375, 0.25, 0.375, 0.25, 0.625, 0.25, 0.625, 0.5, 0.375, 0.5, 0.375, 0.5, 0.625, 0.5, 0.625, 0.75, 0.375, 0.75, 0.375, 0.75, 0.625, 0.75, 0.625, 1.0, 0.375, 1.0, 0.625, 0.5, 0.875, 0.5, 0.875, 0.75, 0.625, 0.75, 0.375, 0.0, 0.625, 0.0, 0.625, 0.25, 0.375, 0.25, 0.375, 0.25, 0.625, 0.25, 0.625, 0.5, 0.375, 0.5, 0.375, 0.5, 0.625, 0.5, 0.625, 0.75, 0.375, 0.75, 0.375, 0.75, 0.625, 0.75, 0.625, 1.0, 0.375, 1.0, 0.625, 0.5, 0.875, 0.5, 0.875, 0.75, 0.625, 0.75, 0.375, 0.0, 0.625, 0.0, 0.625, 0.25, 0.375, 0.25, 0.375, 0.25, 0.625, 0.25, 0.625, 0.5, 0.375, 0.5, 0.375, 0.5, 0.625, 0.5, 0.625, 0.75, 0.375, 0.75, 0.375, 0.75, 0.625, 0.75, 0.625, 1.0, 0.375, 1.0, 0.625, 0.5, 0.875, 0.5, 0.875, 0.75, 0.625, 0.75, 0.375, 0.0, 0.625, 0.0, 0.625, 0.25, 0.375, 0.25, 0.375, 0.25, 0.625, 0.25, 0.625, 0.5, 0.375, 0.5, 0.375, 0.5, 0.625, 0.5, 0.625, 0.75, 0.375, 0.75, 0.375, 0.75, 0.625, 0.75, 0.625, 1.0, 0.375, 1.0, 0.625, 0.5, 0.875, 0.5, 0.875, 0.75, 0.625, 0.75, 0.375, 0.0, 0.625, 0.0, 0.625, 0.25, 0.375, 0.25, 0.375, 0.25, 0.625, 0.25, 0.625, 0.5, 0.375, 0.5, 0.375, 0.5, 0.625, 0.5, 0.625, 0.75, 0.375, 0.75, 0.375, 0.75, 0.625, 0.75, 0.625, 1.0, 0.375, 1.0, 0.625, 0.5, 0.875, 0.5, 0.875, 0.75, 0.625, 0.75, 0.375, 0.0, 0.625, 0.0, 0.625, 0.25, 0.375, 0.25, 0.375, 0.25, 0.625, 0.25, 0.625, 0.5, 0.375, 0.5, 0.375, 0.5, 0.625, 0.5, 0.625, 0.75, 0.375, 0.75, 0.375, 0.75, 0.625, 0.75, 0.625, 1.0, 0.375, 1.0, 0.625, 0.5, 0.875, 0.5, 0.875, 0.75, 0.625, 0.75, 0.375, 0.0, 0.625, 0.0, 0.625, 0.25, 0.375, 0.25, 0.375, 0.25, 0.625, 0.25, 0.625, 0.5, 0.375, 0.5, 0.375, 0.5, 0.625, 0.5, 0.625, 0.75, 0.375, 0.75, 0.375, 0.75, 0.625, 0.75, 0.625, 1.0, 0.375, 1.0, 0.625, 0.5, 0.875, 0.5, 0.875, 0.75, 0.625, 0.75, 0.375, 0.0, 0.625, 0.0, 0.625, 0.25, 0.375, 0.25, 0.375, 0.25, 0.625, 0.25, 0.625, 0.5, 0.375, 0.5, 0.375, 0.5, 0.625, 0.5, 0.625, 0.75, 0.375, 0.75, 0.375, 0.75, 0.625, 0.75, 0.625, 1.0, 0.375, 1.0, 0.625, 0.5, 0.875, 0.5, 0.875, 0.75, 0.625, 0.75, 0.375, 0.0, 0.625, 0.0, 0.625, 0.25, 0.375, 0.25, 0.375, 0.25, 0.625, 0.25, 0.625, 0.5, 0.375, 0.5, 0.375, 0.5, 0.625, 0.5, 0.625, 0.75, 0.375, 0.75, 0.375, 0.75, 0.625, 0.75, 0.625, 1.0, 0.375, 1.0, 0.625, 0.5, 0.875, 0.5, 0.875, 0.75, 0.625, 0.75, 0.375, 0.0, 0.625, 0.0, 0.625, 0.25, 0.375, 0.25, 0.375, 0.25, 0.625, 0.25, 0.625, 0.5, 0.375, 0.5, 0.375, 0.5, 0.625, 0.5, 0.625, 0.75, 0.375, 0.75, 0.375, 0.75, 0.625, 0.75, 0.625, 1.0, 0.375, 1.0, 0.625, 0.5, 0.875, 0.5, 0.875, 0.75, 0.625, 0.75, 0.375, 0.0, 0.625, 0.0, 0.625, 0.25, 0.375, 0.25, 0.375, 0.25, 0.625, 0.25, 0.625, 0.5, 0.375, 0.5, 0.375, 0.5, 0.625, 0.5, 0.625, 0.75, 0.375, 0.75, 0.375, 0.75, 0.625, 0.75, 0.625, 1.0, 0.375, 1.0, 0.625, 0.5, 0.875, 0.5, 0.875, 0.75, 0.625, 0.75, 0.375, 0.0, 0.625, 0.0, 0.625, 0.25, 0.375, 0.25, 0.375, 0.25, 0.625, 0.25, 0.625, 0.5, 0.375, 0.5, 0.375, 0.5, 0.625, 0.5, 0.625, 0.75, 0.375, 0.75, 0.375, 0.75, 0.625, 0.75, 0.625, 1.0, 0.375, 1.0, 0.625, 0.5, 0.875, 0.5, 0.875, 0.75, 0.625, 0.75, 0.375, 0.0, 0.625, 0.0, 0.625, 0.25, 0.375, 0.25, 0.375, 0.25, 0.625, 0.25, 0.625, 0.5, 0.375, 0.5, 0.375, 0.5, 0.625, 0.5, 0.625, 0.75, 0.375, 0.75, 0.375, 0.75, 0.625, 0.75, 0.625, 1.0, 0.375, 1.0, 0.625, 0.5, 0.875, 0.5, 0.875, 0.75, 0.625, 0.75, 0.375, 0.0, 0.625, 0.0, 0.625, 0.25, 0.375, 0.25, 0.375, 0.25, 0.625, 0.25, 0.625, 0.5, 0.375, 0.5, 0.375, 0.5, 0.625, 0.5, 0.625, 0.75, 0.375, 0.75, 0.375, 0.75, 0.625, 0.75, 0.625, 1.0, 0.375, 1.0, 0.625, 0.5, 0.875, 0.5, 0.875, 0.75, 0.625, 0.75, 0.375, 0.0, 0.625, 0.0, 0.625, 0.25, 0.375, 0.25, 0.375, 0.25, 0.625, 0.25, 0.625, 0.5, 0.375, 0.5, 0.375, 0.5, 0.625, 0.5, 0.625, 0.75, 0.375, 0.75, 0.375, 0.75, 0.625, 0.75, 0.625, 1.0, 0.375, 1.0, 0.625, 0.5, 0.875, 0.5, 0.875, 0.75, 0.625, 0.75, 0.375, 0.0, 0.625, 0.0, 0.625, 0.25, 0.375, 0.25, 0.375, 0.25, 0.625, 0.25, 0.625, 0.5, 0.375, 0.5, 0.375, 0.5, 0.625, 0.5, 0.625, 0.75, 0.375, 0.75, 0.375, 0.75, 0.625, 0.75, 0.625, 1.0, 0.375, 1.0, 0.625, 0.5, 0.875, 0.5, 0.875, 0.75, 0.625, 0.75, 0.375, 0.0, 0.625, 0.0, 0.625, 0.25, 0.375, 0.25, 0.375, 0.25, 0.625, 0.25, 0.625, 0.5, 0.375, 0.5, 0.375, 0.5, 0.625, 0.5, 0.625, 0.75, 0.375, 0.75, 0.375, 0.75, 0.625, 0.75, 0.625, 1.0, 0.375, 1.0, 0.625, 0.5, 0.875, 0.5, 0.875, 0.75, 0.625, 0.75, 0.375, 0.0, 0.625, 0.0, 0.625, 0.25, 0.375, 0.25, 0.375, 0.25, 0.625, 0.25, 0.625, 0.5, 0.375, 0.5, 0.375, 0.5, 0.625, 0.5, 0.625, 0.75, 0.375, 0.75, 0.375, 0.75, 0.625, 0.75, 0.625, 1.0, 0.375, 1.0, 0.625, 0.5, 0.875, 0.5, 0.875, 0.75, 0.625, 0.75, 0.375, 0.0, 0.625, 0.0, 0.625, 0.25, 0.375, 0.25, 0.375, 0.25, 0.625, 0.25, 0.625, 0.5, 0.375, 0.5, 0.375, 0.5, 0.625, 0.5, 0.625, 0.75, 0.375, 0.75, 0.375, 0.75, 0.625, 0.75, 0.625, 1.0, 0.375, 1.0, 0.625, 0.5, 0.875, 0.5, 0.875, 0.75, 0.625, 0.75, 0.375, 0.0, 0.625, 0.0, 0.625, 0.25, 0.375, 0.25, 0.375, 0.25, 0.625, 0.25, 0.625, 0.5, 0.375, 0.5, 0.375, 0.5, 0.625, 0.5, 0.625, 0.75, 0.375, 0.75, 0.375, 0.75, 0.625, 0.75, 0.625, 1.0, 0.375, 1.0, 0.625, 0.5, 0.875, 0.5, 0.875, 0.75, 0.625, 0.75, 0.375, 0.0, 0.625, 0.0, 0.625, 0.25, 0.375, 0.25, 0.375, 0.25, 0.625, 0.25, 0.625, 0.5, 0.375, 0.5, 0.375, 0.5, 0.625, 0.5, 0.625, 0.75, 0.375, 0.75, 0.375, 0.75, 0.625, 0.75, 0.625, 1.0, 0.375, 1.0, 0.625, 0.5, 0.875, 0.5, 0.875, 0.75, 0.625, 0.75, 0.375, 0.0, 0.625, 0.0, 0.625, 0.25, 0.375, 0.25, 0.375, 0.25, 0.625, 0.25, 0.625, 0.5, 0.375, 0.5, 0.375, 0.5, 0.625, 0.5, 0.625, 0.75, 0.375, 0.75, 0.375, 0.75, 0.625, 0.75, 0.625, 1.0, 0.375, 1.0, 0.625, 0.5, 0.875, 0.5, 0.875, 0.75, 0.625, 0.75, 0.375, 0.0, 0.625, 0.0, 0.625, 0.25, 0.375, 0.25, 0.375, 0.25, 0.625, 0.25, 0.625, 0.5, 0.375, 0.5, 0.375, 0.5, 0.625, 0.5, 0.625, 0.75, 0.375, 0.75, 0.375, 0.75, 0.625, 0.75, 0.625, 1.0, 0.375, 1.0, 0.625, 0.5, 0.875, 0.5, 0.875, 0.75, 0.625, 0.75, 0.375, 0.0, 0.625, 0.0, 0.625, 0.25, 0.375, 0.25, 0.375, 0.25, 0.625, 0.25, 0.625, 0.5, 0.375, 0.5, 0.375, 0.5, 0.625, 0.5, 0.625, 0.75, 0.375, 0.75, 0.375, 0.75, 0.625, 0.75, 0.625, 1.0, 0.375, 1.0, 0.625, 0.5, 0.875, 0.5, 0.875, 0.75, 0.625, 0.75, 0.375, 0.0, 0.625, 0.0, 0.625, 0.25, 0.375, 0.25, 0.375, 0.25, 0.625, 0.25, 0.625, 0.5, 0.375, 0.5, 0.375, 0.5, 0.625, 0.5, 0.625, 0.75, 0.375, 0.75, 0.375, 0.75, 0.625, 0.75, 0.625, 1.0, 0.375, 1.0, 0.625, 0.5, 0.875, 0.5, 0.875, 0.75, 0.625, 0.75, 0.375, 0.0, 0.625, 0.0, 0.625, 0.25, 0.375, 0.25, 0.375, 0.25, 0.625, 0.25, 0.625, 0.5, 0.375, 0.5, 0.375, 0.5, 0.625, 0.5, 0.625, 0.75, 0.375, 0.75, 0.375, 0.75, 0.625, 0.75, 0.625, 1.0, 0.375, 1.0, 0.625, 0.5, 0.875, 0.5, 0.875, 0.75, 0.625, 0.75, 0.375, 0.0, 0.625, 0.0, 0.625, 0.25, 0.375, 0.25, 0.375, 0.25, 0.625, 0.25, 0.625, 0.5, 0.375, 0.5, 0.375, 0.5, 0.625, 0.5, 0.625, 0.75, 0.375, 0.75, 0.375, 0.75, 0.625, 0.75, 0.625, 1.0, 0.375, 1.0, 0.625, 0.5, 0.875, 0.5, 0.875, 0.75, 0.625, 0.75, 0.375, 0.0, 0.625, 0.0, 0.625, 0.25, 0.375, 0.25, 0.375, 0.25, 0.625, 0.25, 0.625, 0.5, 0.375, 0.5, 0.375, 0.5, 0.625, 0.5, 0.625, 0.75, 0.375, 0.75, 0.375, 0.75, 0.625, 0.75, 0.625, 1.0, 0.375, 1.0, 0.625, 0.5, 0.875, 0.5, 0.875, 0.75, 0.625, 0.75, 0.375, 0.0, 0.625, 0.0, 0.625, 0.25, 0.375, 0.25, 0.375, 0.25, 0.625, 0.25, 0.625, 0.5, 0.375, 0.5, 0.375, 0.5, 0.625, 0.5, 0.625, 0.75, 0.375, 0.75, 0.375, 0.75, 0.625, 0.75, 0.625, 1.0, 0.375, 1.0, 0.625, 0.5, 0.875, 0.5, 0.875, 0.75, 0.625, 0.75, 0.375, 0.0, 0.625, 0.0, 0.625, 0.25, 0.375, 0.25, 0.375, 0.25, 0.625, 0.25, 0.625, 0.5, 0.375, 0.5, 0.375, 0.5, 0.625, 0.5, 0.625, 0.75, 0.375, 0.75, 0.375, 0.75, 0.625, 0.75, 0.625, 1.0, 0.375, 1.0, 0.625, 0.5, 0.875, 0.5, 0.875, 0.75, 0.625, 0.75, 0.375, 0.0, 0.625, 0.0, 0.625, 0.25, 0.375, 0.25, 0.375, 0.25, 0.625, 0.25, 0.625, 0.5, 0.375, 0.5, 0.375, 0.5, 0.625, 0.5, 0.625, 0.75, 0.375, 0.75, 0.375, 0.75, 0.625, 0.75, 0.625, 1.0, 0.375, 1.0, 0.625, 0.5, 0.875, 0.5, 0.875, 0.75, 0.625, 0.75, 0.375, 0.0, 0.625, 0.0, 0.625, 0.25, 0.375, 0.25, 0.375, 0.25, 0.625, 0.25, 0.625, 0.5, 0.375, 0.5, 0.375, 0.5, 0.625, 0.5, 0.625, 0.75, 0.375, 0.75, 0.375, 0.75, 0.625, 0.75, 0.625, 1.0, 0.375, 1.0, 0.625, 0.5, 0.875, 0.5, 0.875, 0.75, 0.625, 0.75, 0.375, 0.0, 0.625, 0.0, 0.625, 0.25, 0.375, 0.25, 0.375, 0.25, 0.625, 0.25, 0.625, 0.5, 0.375, 0.5, 0.375, 0.5, 0.625, 0.5, 0.625, 0.75, 0.375, 0.75, 0.375, 0.75, 0.625, 0.75, 0.625, 1.0, 0.375, 1.0, 0.625, 0.5, 0.875, 0.5, 0.875, 0.75, 0.625, 0.75, 0.375, 0.0, 0.625, 0.0, 0.625, 0.25, 0.375, 0.25, 0.375, 0.25, 0.625, 0.25, 0.625, 0.5, 0.375, 0.5, 0.375, 0.5, 0.625, 0.5, 0.625, 0.75, 0.375, 0.75, 0.375, 0.75, 0.625, 0.75, 0.625, 1.0, 0.375, 1.0, 0.625, 0.5, 0.875, 0.5, 0.875, 0.75, 0.625, 0.75, 0.375, 0.0, 0.625, 0.0, 0.625, 0.25, 0.375, 0.25, 0.375, 0.25, 0.625, 0.25, 0.625, 0.5, 0.375, 0.5, 0.375, 0.5, 0.625, 0.5, 0.625, 0.75, 0.375, 0.75, 0.375, 0.75, 0.625, 0.75, 0.625, 1.0, 0.375, 1.0, 0.625, 0.5, 0.875, 0.5, 0.875, 0.75, 0.625, 0.75, 0.375, 0.0, 0.625, 0.0, 0.625, 0.25, 0.375, 0.25, 0.375, 0.25, 0.625, 0.25, 0.625, 0.5, 0.375, 0.5, 0.375, 0.5, 0.625, 0.5, 0.625, 0.75, 0.375, 0.75, 0.375, 0.75, 0.625, 0.75, 0.625, 1.0, 0.375, 1.0, 0.625, 0.5, 0.875, 0.5, 0.875, 0.75, 0.625, 0.75, 0.375, 0.0, 0.625, 0.0, 0.625, 0.25, 0.375, 0.25, 0.375, 0.25, 0.625, 0.25, 0.625, 0.5, 0.375, 0.5, 0.375, 0.5, 0.625, 0.5, 0.625, 0.75, 0.375, 0.75, 0.375, 0.75, 0.625, 0.75, 0.625, 1.0, 0.375, 1.0, 0.625, 0.5, 0.875, 0.5, 0.875, 0.75, 0.625, 0.75, 0.375, 0.0, 0.625, 0.0, 0.625, 0.25, 0.375, 0.25, 0.375, 0.25, 0.625, 0.25, 0.625, 0.5, 0.375, 0.5, 0.375, 0.5, 0.625, 0.5, 0.625, 0.75, 0.375, 0.75, 0.375, 0.75, 0.625, 0.75, 0.625, 1.0, 0.375, 1.0, 0.625, 0.5, 0.875, 0.5, 0.875, 0.75, 0.625, 0.75, 0.375, 0.0, 0.625, 0.0, 0.625, 0.25, 0.375, 0.25, 0.375, 0.25, 0.625, 0.25, 0.625, 0.5, 0.375, 0.5, 0.375, 0.5, 0.625, 0.5, 0.625, 0.75, 0.375, 0.75, 0.375, 0.75, 0.625, 0.75, 0.625, 1.0, 0.375, 1.0, 0.625, 0.5, 0.875, 0.5, 0.875, 0.75, 0.625, 0.75, 0.375, 0.0, 0.625, 0.0, 0.625, 0.25, 0.375, 0.25, 0.375, 0.25, 0.625, 0.25, 0.625, 0.5, 0.375, 0.5, 0.375, 0.5, 0.625, 0.5, 0.625, 0.75, 0.375, 0.75, 0.375, 0.75, 0.625, 0.75, 0.625, 1.0, 0.375, 1.0, 0.625, 0.5, 0.875, 0.5, 0.875, 0.75, 0.625, 0.75, 0.375, 0.0, 0.625, 0.0, 0.625, 0.25, 0.375, 0.25, 0.375, 0.25, 0.625, 0.25, 0.625, 0.5, 0.375, 0.5, 0.375, 0.5, 0.625, 0.5, 0.625, 0.75, 0.375, 0.75, 0.375, 0.75, 0.625, 0.75, 0.625, 1.0, 0.375, 1.0, 0.625, 0.5, 0.875, 0.5, 0.875, 0.75, 0.625, 0.75, 0.375, 0.0, 0.625, 0.0, 0.625, 0.25, 0.375, 0.25, 0.375, 0.25, 0.625, 0.25, 0.625, 0.5, 0.375, 0.5, 0.375, 0.5, 0.625, 0.5, 0.625, 0.75, 0.375, 0.75, 0.375, 0.75, 0.625, 0.75, 0.625, 1.0, 0.375, 1.0, 0.625, 0.5, 0.875, 0.5, 0.875, 0.75, 0.625, 0.75, 0.375, 0.0, 0.625, 0.0, 0.625, 0.25, 0.375, 0.25, 0.375, 0.25, 0.625, 0.25, 0.625, 0.5, 0.375, 0.5, 0.375, 0.5, 0.625, 0.5, 0.625, 0.75, 0.375, 0.75, 0.375, 0.75, 0.625, 0.75, 0.625, 1.0, 0.375, 1.0, 0.625, 0.5, 0.875, 0.5, 0.875, 0.75, 0.625, 0.75, 0.375, 0.0, 0.625, 0.0, 0.625, 0.25, 0.375, 0.25, 0.375, 0.25, 0.625, 0.25, 0.625, 0.5, 0.375, 0.5, 0.375, 0.5, 0.625, 0.5, 0.625, 0.75, 0.375, 0.75, 0.375, 0.75, 0.625, 0.75, 0.625, 1.0, 0.375, 1.0, 0.625, 0.5, 0.875, 0.5, 0.875, 0.75, 0.625, 0.75, 0.375, 0.0, 0.625, 0.0, 0.625, 0.25, 0.375, 0.25, 0.375, 0.25, 0.625, 0.25, 0.625, 0.5, 0.375, 0.5, 0.375, 0.5, 0.625, 0.5, 0.625, 0.75, 0.375, 0.75, 0.375, 0.75, 0.625, 0.75, 0.625, 1.0, 0.375, 1.0, 0.625, 0.5, 0.875, 0.5, 0.875, 0.75, 0.625, 0.75, 0.375, 0.0, 0.625, 0.0, 0.625, 0.25, 0.375, 0.25, 0.375, 0.25, 0.625, 0.25, 0.625, 0.5, 0.375, 0.5, 0.375, 0.5, 0.625, 0.5, 0.625, 0.75, 0.375, 0.75, 0.375, 0.75, 0.625, 0.75, 0.625, 1.0, 0.375, 1.0, 0.625, 0.5, 0.875, 0.5, 0.875, 0.75, 0.625, 0.75, 0.375, 0.0, 0.625, 0.0, 0.625, 0.25, 0.375, 0.25, 0.375, 0.25, 0.625, 0.25, 0.625, 0.5, 0.375, 0.5, 0.375, 0.5, 0.625, 0.5, 0.625, 0.75, 0.375, 0.75, 0.375, 0.75, 0.625, 0.75, 0.625, 1.0, 0.375, 1.0, 0.625, 0.5, 0.875, 0.5, 0.875, 0.75, 0.625, 0.75, 0.375, 0.0, 0.625, 0.0, 0.625, 0.25, 0.375, 0.25, 0.375, 0.25, 0.625, 0.25, 0.625, 0.5, 0.375, 0.5, 0.375, 0.5, 0.625, 0.5, 0.625, 0.75, 0.375, 0.75, 0.375, 0.75, 0.625, 0.75, 0.625, 1.0, 0.375, 1.0, 0.625, 0.5, 0.875, 0.5, 0.875, 0.75, 0.625, 0.75, 0.375, 0.0, 0.625, 0.0, 0.625, 0.25, 0.375, 0.25, 0.375, 0.25, 0.625, 0.25, 0.625, 0.5, 0.375, 0.5, 0.375, 0.5, 0.625, 0.5, 0.625, 0.75, 0.375, 0.75, 0.375, 0.75, 0.625, 0.75, 0.625, 1.0, 0.375, 1.0, 0.625, 0.5, 0.875, 0.5, 0.875, 0.75, 0.625, 0.75, 0.375, 0.0, 0.625, 0.0, 0.625, 0.25, 0.375, 0.25, 0.375, 0.25, 0.625, 0.25, 0.625, 0.5, 0.375, 0.5, 0.375, 0.5, 0.625, 0.5, 0.625, 0.75, 0.375, 0.75, 0.375, 0.75, 0.625, 0.75, 0.625, 1.0, 0.375, 1.0, 0.625, 0.5, 0.875, 0.5, 0.875, 0.75, 0.625, 0.75, 0.375, 0.0, 0.625, 0.0, 0.625, 0.25, 0.375, 0.25, 0.375, 0.25, 0.625, 0.25, 0.625, 0.5, 0.375, 0.5, 0.375, 0.5, 0.625, 0.5, 0.625, 0.75, 0.375, 0.75, 0.375, 0.75, 0.625, 0.75, 0.625, 1.0, 0.375, 1.0, 0.625, 0.5, 0.875, 0.5, 0.875, 0.75, 0.625, 0.75, 0.375, 0.0, 0.625, 0.0, 0.625, 0.25, 0.375, 0.25, 0.375, 0.25, 0.625, 0.25, 0.625, 0.5, 0.375, 0.5, 0.375, 0.5, 0.625, 0.5, 0.625, 0.75, 0.375, 0.75, 0.375, 0.75, 0.625, 0.75, 0.625, 1.0, 0.375, 1.0, 0.625, 0.5, 0.875, 0.5, 0.875, 0.75, 0.625, 0.75, 0.375, 0.0, 0.625, 0.0, 0.625, 0.25, 0.375, 0.25, 0.375, 0.25, 0.625, 0.25, 0.625, 0.5, 0.375, 0.5, 0.375, 0.5, 0.625, 0.5, 0.625, 0.75, 0.375, 0.75, 0.375, 0.75, 0.625, 0.75, 0.625, 1.0, 0.375, 1.0, 0.625, 0.5, 0.875, 0.5, 0.875, 0.75, 0.625, 0.75, 0.375, 0.0, 0.625, 0.0, 0.625, 0.25, 0.375, 0.25, 0.375, 0.25, 0.625, 0.25, 0.625, 0.5, 0.375, 0.5, 0.375, 0.5, 0.625, 0.5, 0.625, 0.75, 0.375, 0.75, 0.375, 0.75, 0.625, 0.75, 0.625, 1.0, 0.375, 1.0, 0.625, 0.5, 0.875, 0.5, 0.875, 0.75, 0.625, 0.75, 0.375, 0.0, 0.625, 0.0, 0.625, 0.25, 0.375, 0.25, 0.375, 0.25, 0.625, 0.25, 0.625, 0.5, 0.375, 0.5, 0.375, 0.5, 0.625, 0.5, 0.625, 0.75, 0.375, 0.75, 0.375, 0.75, 0.625, 0.75, 0.625, 1.0, 0.375, 1.0, 0.625, 0.5, 0.875, 0.5, 0.875, 0.75, 0.625, 0.75, 0.375, 0.0, 0.625, 0.0, 0.625, 0.25, 0.375, 0.25, 0.375, 0.25, 0.625, 0.25, 0.625, 0.5, 0.375, 0.5, 0.375, 0.5, 0.625, 0.5, 0.625, 0.75, 0.375, 0.75, 0.375, 0.75, 0.625, 0.75, 0.625, 1.0, 0.375, 1.0, 0.625, 0.5, 0.875, 0.5, 0.875, 0.75, 0.625, 0.75, 0.375, 0.0, 0.625, 0.0, 0.625, 0.25, 0.375, 0.25, 0.375, 0.25, 0.625, 0.25, 0.625, 0.5, 0.375, 0.5, 0.375, 0.5, 0.625, 0.5, 0.625, 0.75, 0.375, 0.75, 0.375, 0.75, 0.625, 0.75, 0.625, 1.0, 0.375, 1.0, 0.625, 0.5, 0.875, 0.5, 0.875, 0.75, 0.625, 0.75, 0.375, 0.0, 0.625, 0.0, 0.625, 0.25, 0.375, 0.25, 0.375, 0.25, 0.625, 0.25, 0.625, 0.5, 0.375, 0.5, 0.375, 0.5, 0.625, 0.5, 0.625, 0.75, 0.375, 0.75, 0.375, 0.75, 0.625, 0.75, 0.625, 1.0, 0.375, 1.0, 0.625, 0.5, 0.875, 0.5, 0.875, 0.75, 0.625, 0.75, 0.375, 0.0, 0.625, 0.0, 0.625, 0.25, 0.375, 0.25, 0.375, 0.25, 0.625, 0.25, 0.625, 0.5, 0.375, 0.5, 0.375, 0.5, 0.625, 0.5, 0.625, 0.75, 0.375, 0.75, 0.375, 0.75, 0.625, 0.75, 0.625, 1.0, 0.375, 1.0, 0.625, 0.5, 0.875, 0.5, 0.875, 0.75, 0.625, 0.75, 0.375, 0.0, 0.625, 0.0, 0.625, 0.25, 0.375, 0.25, 0.375, 0.25, 0.625, 0.25, 0.625, 0.5, 0.375, 0.5, 0.375, 0.5, 0.625, 0.5, 0.625, 0.75, 0.375, 0.75, 0.375, 0.75, 0.625, 0.75, 0.625, 1.0, 0.375, 1.0, 0.625, 0.5, 0.875, 0.5, 0.875, 0.75, 0.625, 0.75, 0.375, 0.0, 0.625, 0.0, 0.625, 0.25, 0.375, 0.25, 0.375, 0.25, 0.625, 0.25, 0.625, 0.5, 0.375, 0.5, 0.375, 0.5, 0.625, 0.5, 0.625, 0.75, 0.375, 0.75, 0.375, 0.75, 0.625, 0.75, 0.625, 1.0, 0.375, 1.0, 0.625, 0.5, 0.875, 0.5, 0.875, 0.75, 0.625, 0.75])
me_keyboard.materials.append(mat_metal)
me_keyboard.materials.append(mat_keycaps)
me_keyboard.update()

# ---- objects
ob_keyboard = bpy.data.objects.new('keyboard', me_keyboard)

# ---- transforms, parenting, visibility, modifiers, constraints
ob_keyboard.location = (0.0005368, -0.0008072, 0.01031)
ob_keyboard.scale = (2.0, 2.0, 2.0)

# ---- collection membership
scene.collection.objects.link(ob_keyboard)

# ---- scene / render settings (as saved in the file)
scene.frame_start = 1; scene.frame_end = 250; scene.frame_set(0)
scene.render.engine = 'BLENDER_EEVEE_NEXT'
scene.cycles.sampling_pattern = 'TABULATED_SOBOL'
scene.view_settings.view_transform = 'Filmic'
bpy.context.view_layer.update()

# ---- added for rendering (the .blend has no active camera and no usable light): camera, sun
cam_auto = bpy.data.cameras.new('AutoCamera')
cam_auto.lens = 50.0
cam_auto.sensor_width = 36.0
cam_auto.clip_end = 1000.0
ob_auto_camera = bpy.data.objects.new('AutoCamera', cam_auto)
scene.collection.objects.link(ob_auto_camera)
ob_auto_camera.location = (0.419052, -0.503056, 0.347147)
ob_auto_camera.rotation_euler = (1.09748, -7.21219e-08, 0.694738)
scene.camera = ob_auto_camera
light_auto_sun = bpy.data.lights.new('AutoSun', 'SUN')
light_auto_sun.energy = 3.0
light_auto_sun.angle = 0.0523599
ob_auto_sun = bpy.data.objects.new('AutoSun', light_auto_sun)
scene.collection.objects.link(ob_auto_sun)
ob_auto_sun.rotation_euler = (0.872665, 0.174533, 0.523599)
bpy.context.view_layer.update()
